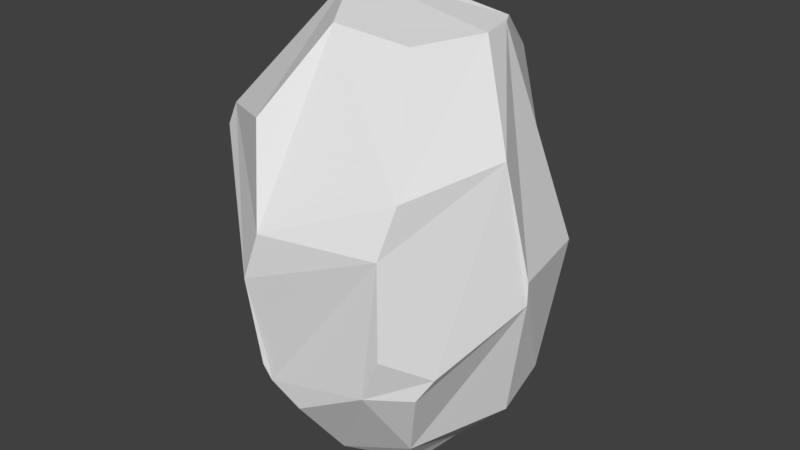 # Source: Rock3.blend  (saved by Blender 2.79.0; exported with 4.5.12 LTS)
import bpy
from mathutils import Matrix  # noqa: F401  (used for matrix-valued properties, if any)

bpy.ops.wm.read_factory_settings(use_empty=True)
scene = bpy.context.scene
scene.name = 'Scene'

# ---- collections
col_collection_1 = bpy.data.collections.new('Collection 1'); scene.collection.children.link(col_collection_1)

# ---- world
world_world = bpy.data.worlds.new('World'); scene.world = world_world
world_world.color = (0.05088, 0.05088, 0.05088)
world_world.use_sun_shadow = False
world_world.sun_shadow_jitter_overblur = 0.0
world_world.cycles.sampling_method = 'MANUAL'

# ---- meshes
me_sphere_001 = bpy.data.meshes.new('Sphere.001')
me_sphere_001.from_pydata([(0.08234, -0.02069, -6.627), (0.3144, 1.439, 6.223), (0.5127, 2.471, 5.867), (0.7267, 3.589, 5.429), (0.9521, 4.77, 4.866), (1.15, 5.783, 3.94), (1.239, 6.282, 2.683), (1.314, 6.668, 1.365), (1.253, 6.467, 0.01249), (1.194, 6.088, -1.288), (1.106, 5.55, -2.513), (0.9798, 5.016, -3.685), (0.8459, 4.341, -4.751), (0.6901, 3.522, -5.691), (0.5185, 2.613, -6.511), (0.284, 1.392, -6.838), (0.5942, 1.372, 6.269), (1.002, 2.355, 5.93), (1.439, 3.431, 5.518), (1.894, 4.568, 4.955), (2.223, 5.385, 3.917), (2.393, 5.819, 2.654), (2.483, 6.063, 1.333), (2.497, 6.088, -0.01601), (2.477, 5.965, -1.34), (2.28, 5.433, -2.568), (2.026, 4.823, -3.725), (1.739, 4.164, -4.792), (1.398, 3.355, -5.715), (1.021, 2.46, -6.509), (0.5663, 1.338, -6.815), (0.8588, 1.261, 6.348), (1.468, 2.167, 6.049), (2.131, 3.174, 5.688), (2.694, 4.049, 4.934), (3.063, 4.639, 3.825), (3.422, 5.157, 2.622), (3.523, 5.32, 1.305), (3.638, 5.474, -0.03254), (3.772, 5.65, -1.379), (3.472, 5.229, -2.659), (3.093, 4.64, -3.842), (2.649, 3.961, -4.907), (2.119, 3.158, -5.813), (1.507, 2.255, -6.55), (0.8324, 1.219, -6.777), (1.093, 1.088, 6.408), (1.89, 1.884, 6.177), (2.769, 2.769, 5.859), (3.35, 3.37, 4.897), (3.825, 3.859, 3.778), (4.286, 4.313, 2.59), (4.434, 4.459, 1.284), (4.652, 4.665, -0.04035), (4.652, 4.679, -1.365), (4.346, 4.371, -2.65), (3.939, 3.957, -3.858), (3.454, 3.454, -4.962), (2.786, 2.786, -5.896), (1.919, 1.919, -6.552), (1.066, 1.044, -6.747), (1.281, 0.859, 6.424), (2.236, 1.493, 6.272), (3.276, 2.189, 5.896), (3.874, 2.603, 4.866), (4.466, 2.999, 3.757), (4.989, 3.346, 2.569), (5.187, 3.477, 1.271), (5.508, 3.691, -0.04123), (5.334, 3.59, -1.358), (5.019, 3.377, -2.642), (4.642, 3.106, -3.864), (4.002, 2.672, -4.933), (3.234, 2.161, -5.865), (2.256, 1.508, -6.552), (1.258, 0.822, -6.725), (1.419, 0.5949, 6.433), (2.484, 1.027, 6.317), (3.64, 1.508, 5.896), (4.233, 1.764, 4.839), (4.805, 2.015, 3.716), (5.286, 2.223, 2.521), (5.584, 2.346, 1.251), (5.811, 2.45, -0.04555), (5.707, 2.401, -1.351), (5.5, 2.298, -2.64), (5.309, 2.2, -3.907), (4.497, 1.853, -4.95), (3.581, 1.481, -5.855), (2.507, 1.039, -6.552), (1.4, 0.5656, -6.712), (1.503, 0.3077, 6.454), (2.628, 0.5188, 6.325), (3.864, 0.7686, 5.896), (4.454, 0.8821, 4.828), (4.962, 0.9842, 3.685), (5.415, 1.075, 2.488), (5.747, 1.142, 1.235), (5.929, 1.183, -0.05132), (5.909, 1.181, -1.349), (5.736, 1.146, -2.631), (5.478, 1.092, -3.873), (4.918, 0.9783, -5.015), (3.864, 0.7686, -5.896), (2.662, 0.5294, -6.552), (1.486, 0.2855, -6.71), (1.531, 0.008905, 6.497), (2.675, -0.003412, 6.339), (3.94, -8.02e-07, 5.896), (4.618, -0.01567, 4.851), (5.157, -0.03953, 3.708), (5.665, -0.04671, 2.512), (6.039, -0.04192, 1.252), (6.273, -0.03302, -0.04651), (6.197, -0.02045, -1.353), (5.921, -0.009971, -2.633), (5.64, -0.00502, -3.881), (5.015, -8.548e-07, -5.015), (3.94, -1.013e-06, -5.896), (2.714, -7.492e-07, -6.552), (1.512, -0.005718, -6.719), (1.5, -0.2867, 6.542), (2.626, -0.5237, 6.378), (3.864, -0.7686, 5.896), (4.625, -0.9327, 4.881), (5.373, -1.08, 3.786), (5.917, -1.198, 2.579), (6.187, -1.254, 1.282), (6.48, -1.292, -0.03707), (6.305, -1.261, -1.362), (5.911, -1.183, -2.639), (5.58, -1.105, -3.886), (4.918, -0.9783, -5.015), (3.864, -0.7686, -5.896), (2.662, -0.5294, -6.552), (1.476, -0.2953, -6.737), (1.414, -0.5674, 6.574), (2.473, -1.026, 6.468), (3.64, -1.508, 5.896), (4.397, -1.834, 4.898), (5.102, -2.123, 3.801), (5.689, -2.375, 2.612), (5.914, -2.478, 1.303), (6.115, -2.547, -0.02896), (6.105, -2.529, -1.372), (5.67, -2.372, -2.649), (5.225, -2.172, -3.876), (4.633, -1.919, -5.015), (3.64, -1.508, -5.896), (2.507, -1.039, -6.552), (1.382, -0.5705, -6.764), (1.279, -0.8276, 6.583), (2.256, -1.508, 6.552), (3.276, -2.189, 5.896), (3.995, -2.672, 4.914), (4.639, -3.104, 3.819), (5.273, -3.525, 2.655), (5.449, -3.667, 1.33), (5.543, -3.731, -0.01912), (5.582, -3.74, -1.372), (5.309, -3.562, -2.686), (4.769, -3.198, -3.893), (4.169, -2.786, -5.015), (3.276, -2.189, -5.896), (2.256, -1.508, -6.552), (1.231, -0.8186, -6.801), (1.093, -1.053, 6.56), (1.917, -1.916, 6.539), (2.73, -2.715, 5.836), (3.396, -3.361, 4.895), (3.999, -3.983, 3.839), (4.556, -4.559, 2.686), (4.76, -4.784, 1.359), (4.797, -4.824, -0.009299), (4.873, -4.877, -1.38), (4.633, -4.633, -2.714), (4.169, -4.169, -3.94), (3.546, -3.546, -5.015), (2.786, -2.786, -5.896), (1.919, -1.919, -6.552), (1.033, -1.029, -6.841), (0.8624, -1.227, 6.519), (1.497, -2.229, 6.458), (2.089, -3.089, 5.765), (2.606, -3.816, 4.822), (3.12, -4.581, 3.804), (3.561, -5.281, 2.665), (3.86, -5.775, 1.382), (3.85, -5.741, -0.004968), (3.864, -5.783, -1.384), (3.64, -5.448, -2.714), (3.276, -4.903, -3.94), (2.786, -4.169, -5.015), (2.189, -3.276, -5.896), (1.508, -2.256, -6.552), (0.8027, -1.2, -6.868), (0.5982, -1.342, 6.476), (1.017, -2.42, 6.359), (1.412, -3.377, 5.73), (1.742, -4.136, 4.766), (2.062, -4.873, 3.72), (2.324, -5.477, 2.565), (2.499, -5.885, 1.308), (2.577, -6.084, -0.01755), (2.561, -6.084, -1.365), (2.451, -5.875, -2.687), (2.256, -5.448, -3.94), (1.919, -4.633, -5.015), (1.508, -3.64, -5.896), (1.039, -2.507, -6.552), (0.5512, -1.333, -6.872), (0.3171, -1.399, 6.447), (0.5104, -2.51, 6.305), (0.7062, -3.59, 5.729), (0.8653, -4.415, 4.769), (1.01, -5.145, 3.709), (1.123, -5.709, 2.544), (1.204, -6.088, 1.291), (1.243, -6.239, -0.02145), (1.245, -6.222, -1.352), (1.217, -6.103, -2.67), (1.15, -5.783, -3.94), (0.9782, -4.918, -5.014), (0.7686, -3.864, -5.896), (0.5294, -2.662, -6.552), (0.2819, -1.427, -6.852), (0.03436, -1.401, 6.43), (0.004994, -2.515, 6.297), (-0.01634, -3.681, 5.734), (-0.03998, -4.622, 4.827), (-0.04213, -5.453, 3.773), (-0.04818, -6.13, 2.614), (-0.04952, -6.522, 1.335), (-0.05209, -6.56, -0.00884), (-0.04005, -6.466, -1.354), (-0.01615, -6.322, -2.681), (-1.185e-06, -5.896, -3.94), (0.01903, -4.887, -4.945), (0.01037, -3.86, -5.84), (-1.698e-08, -2.713, -6.551), (-0.000335, -1.471, -6.815), (-0.2364, -1.349, 6.408), (-0.4733, -2.423, 6.251), (-0.7164, -3.586, 5.698), (-0.9654, -4.76, 4.936), (-1.141, -5.63, 3.883), (-1.278, -6.426, 2.714), (-1.357, -6.822, 1.384), (-1.383, -6.955, 7.592e-07), (-1.344, -6.696, -1.373), (-1.277, -6.421, -2.713), (-1.075, -5.604, -3.864), (-0.8359, -4.572, -4.823), (-0.6775, -3.631, -5.735), (-0.522, -2.636, -6.525), (-0.2807, -1.452, -6.767), (0.04947, 0.04226, 6.529), (-0.4858, -1.244, 6.376), (-0.9036, -2.228, 6.152), (-1.347, -3.3, 5.621), (-1.799, -4.391, 4.861), (-2.238, -5.41, 3.925), (-2.46, -5.946, 2.692), (-2.574, -6.237, 1.368), (-2.595, -6.296, 0.008163), (-2.449, -6.015, -1.318), (-2.178, -5.517, -2.556), (-1.871, -4.84, -3.679), (-1.572, -4.07, -4.698), (-1.288, -3.271, -5.628), (-0.9654, -2.373, -6.424), (-0.5306, -1.349, -6.684), (-0.7107, -1.097, 6.347), (-1.288, -1.961, 6.067), (-1.901, -2.892, 5.532), (-2.526, -3.834, 4.771), (-3.164, -4.754, 3.865), (-3.511, -5.253, 2.668), (-3.532, -5.349, 1.36), (-3.406, -5.247, 0.04854), (-3.195, -4.99, -1.229), (-2.922, -4.603, -2.445), (-2.604, -4.105, -3.579), (-2.236, -3.506, -4.614), (-1.833, -2.831, -5.546), (-1.36, -2.06, -6.352), (-0.7306, -1.177, -6.538), (-0.9113, -0.9173, 6.339), (-1.628, -1.639, 6.013), (-2.378, -2.402, 5.449), (-3.157, -3.187, 4.702), (-3.984, -3.997, 3.829), (-4.422, -4.417, 2.671), (-4.366, -4.397, 1.367), (-4.175, -4.254, 0.07668), (-3.904, -4.02, -1.175), (-3.541, -3.688, -2.355), (-3.136, -3.287, -3.462), (-2.695, -2.822, -4.482), (-2.228, -2.302, -5.419), (-1.605, -1.663, -6.097), (-0.8757, -0.9645, -6.38), (-1.087, -0.7114, 6.36), (-1.924, -1.273, 6.011), (-2.795, -1.863, 5.44), (-3.691, -2.468, 4.672), (-4.666, -3.12, 3.815), (-5.414, -3.617, 2.707), (-5.242, -3.496, 1.374), (-4.978, -3.322, 0.07672), (-4.622, -3.1, -1.162), (-4.142, -2.809, -2.314), (-3.616, -2.483, -3.384), (-3.057, -2.121, -4.358), (-2.456, -1.716, -5.209), (-1.746, -1.24, -5.846), (-0.9746, -0.73, -6.247), (-1.237, -0.4829, 6.412), (-2.183, -0.8748, 6.085), (-3.147, -1.278, 5.497), (-4.124, -1.688, 4.681), (-5.213, -2.153, 3.826), (-5.955, -2.467, 2.697), (-5.983, -2.489, 1.366), (-5.802, -2.397, 0.04176), (-5.42, -2.221, -1.216), (-4.767, -1.953, -2.344), (-4.091, -1.694, -3.383), (-3.393, -1.428, -4.308), (-2.656, -1.141, -5.092), (-1.86, -0.8203, -5.709), (-1.048, -0.4893, -6.164), (-1.356, -0.2353, 6.498), (-2.411, -0.4501, 6.251), (-3.414, -0.6403, 5.557), (-4.443, -0.8508, 4.722), (-5.609, -1.109, 3.864), (-6.346, -1.26, 2.701), (-6.385, -1.266, 1.366), (-6.357, -1.282, 0.02005), (-6.053, -1.207, -1.274), (-5.298, -1.034, -2.414), (-4.512, -0.8765, -3.455), (-3.691, -0.7201, -4.349), (-2.835, -0.5639, -5.079), (-1.962, -0.405, -5.67), (-1.106, -0.2475, -6.134), (-1.43, 0.03049, 6.596), (-2.583, 0.01516, 6.422), (-3.593, 0.03778, 5.646), (-4.621, 0.03258, 4.782), (-5.856, 0.002249, 3.924), (-6.552, -8.548e-07, 2.714), (-6.603, 0.01598, 1.373), (-6.421, -0.001869, 0.0284), (-6.32, -0.02333, -1.312), (-5.658, -0.002891, -2.498), (-4.779, 0.01427, -3.54), (-3.927, 0.02439, -4.471), (-2.992, 0.02507, -5.171), (-2.051, 0.01036, -5.722), (-1.147, -0.006086, -6.153), (-1.437, 0.3091, 6.661), (-2.636, 0.5259, 6.521), (-3.644, 0.7479, 5.742), (-4.603, 0.9414, 4.834), (-5.745, 1.144, 3.924), (-6.426, 1.278, 2.714), (-6.621, 1.33, 1.378), (-6.299, 1.259, 0.03527), (-6.115, 1.202, -1.301), (-5.624, 1.091, -2.533), (-4.874, 0.935, -3.651), (-4.098, 0.7974, -4.658), (-3.135, 0.6337, -5.387), (-2.109, 0.4287, -5.854), (-1.16, 0.2335, -6.211), (-1.367, 0.5903, 6.643), (-2.507, 1.039, 6.552), (-3.512, 1.469, 5.803), (-4.402, 1.846, 4.882), (-5.405, 2.241, 3.923), (-6.053, 2.507, 2.714), (-6.375, 2.643, 1.382), (-5.946, 2.467, 0.03932), (-5.727, 2.364, -1.297), (-5.243, 2.151, -2.523), (-4.547, 1.86, -3.643), (-3.862, 1.584, -4.685), (-3.124, 1.272, -5.599), (-2.074, 0.8415, -6.019), (-1.124, 0.4663, -6.286), (-1.236, 0.8562, 6.574), (-2.256, 1.508, 6.552), (-3.264, 2.182, 5.887), (-4.069, 2.731, 4.956), (-4.903, 3.276, 3.94), (-5.448, 3.64, 2.714), (-5.684, 3.799, 1.382), (-5.336, 3.564, 0.03884), (-5.15, 3.438, -1.299), (-4.646, 3.091, -2.508), (-4.07, 2.707, -3.645), (-3.447, 2.308, -4.679), (-2.729, 1.812, -5.546), (-1.859, 1.222, -6.077), (-1.024, 0.6846, -6.353), (-1.047, 1.084, 6.496), (-1.91, 1.912, 6.505), (-2.784, 2.784, 5.895), (-3.546, 3.546, 5.015), (-4.169, 4.169, 3.94), (-4.633, 4.633, 2.714), (-4.681, 4.671, 1.377), (-4.503, 4.501, 0.03349), (-4.402, 4.405, -1.308), (-3.907, 3.903, -2.496), (-3.456, 3.455, -3.651), (-2.924, 2.949, -4.681), (-2.282, 2.291, -5.516), (-1.561, 1.567, -6.076), (-0.8729, 0.8851, -6.415), (-0.8098, 1.26, 6.398), (-1.466, 2.205, 6.244), (-2.143, 3.206, 5.781), (-2.786, 4.169, 5.015), (-3.276, 4.903, 3.94), (-3.625, 5.424, 2.71), (-3.594, 5.374, 1.371), (-3.536, 5.301, 0.02594), (-3.448, 5.166, -1.3), (-3.06, 4.575, -2.491), (-2.732, 4.093, -3.662), (-2.307, 3.491, -4.689), (-1.799, 2.733, -5.531), (-1.23, 1.885, -6.114), (-0.6913, 1.066, -6.49), (-0.5429, 1.382, 6.311), (-0.9867, 2.4, 6.052), (-1.458, 3.527, 5.698), (-1.919, 4.633, 5.015), (-2.256, 5.446, 3.939), (-2.422, 5.851, 2.685), (-2.462, 5.978, 1.367), (-2.476, 5.99, 0.02), (-2.356, 5.665, -1.275), (-2.111, 5.067, -2.483), (-1.909, 4.585, -3.671), (-1.636, 3.984, -4.731), (-1.277, 3.151, -5.598), (-0.869, 2.184, -6.207), (-0.4848, 1.223, -6.595), (-0.2609, 1.45, 6.249), (-0.4908, 2.505, 5.936), (-0.7341, 3.671, 5.556), (-0.9777, 4.915, 5.012), (-1.147, 5.769, 3.936), (-1.222, 6.209, 2.68), (-1.282, 6.525, 1.37), (-1.311, 6.518, 0.0212), (-1.21, 5.972, -1.257), (-1.09, 5.383, -2.477), (-1.003, 4.904, -3.672), (-0.9186, 4.444, -4.811), (-0.6987, 3.53, -5.702), (-0.469, 2.467, -6.357), (-0.2532, 1.34, -6.719), (0.02722, 1.466, 6.217), (0.01241, 2.522, 5.869), (0.0002604, 3.666, 5.438), (-0.003714, 4.86, 4.862), (1.351e-06, 5.896, 3.94), (0.0003613, 6.54, 2.711), (-1.924e-05, 6.954, 1.383), (-0.03159, 6.676, 0.0238), (-0.02208, 6.096, -1.257), (-0.015, 5.537, -2.484), (-0.0363, 5.056, -3.674), (-0.04689, 4.495, -4.783), (-0.01971, 3.676, -5.74), (0.0008066, 2.675, -6.516), (0.004826, 1.395, -6.816), (0.4106, 1.939, 6.055), (0.6181, 3.021, 5.659), (0.8383, 4.173, 5.169), (1.064, 5.349, 4.476), (1.19, 6.021, 3.314), (1.297, 6.548, 2.039), (1.29, 6.621, 0.6815), (1.223, 6.296, -0.6455), (1.156, 5.819, -1.907), (1.046, 5.288, -3.108), (0.9141, 4.688, -4.23), (0.7708, 3.948, -5.238), (0.6049, 3.072, -6.114), (0.3974, 1.998, -6.746), (0.7919, 1.848, 6.11), (1.218, 2.883, 5.734), (1.666, 4.003, 5.276), (2.087, 5.038, 4.476), (2.288, 5.572, 3.283), (2.466, 6.005, 2.004), (2.49, 6.09, 0.6572), (2.498, 6.059, -0.6839), (2.391, 5.714, -1.962), (2.159, 5.139, -3.158), (1.886, 4.498, -4.27), (1.577, 3.787, -5.276), (1.211, 2.909, -6.124), (0.7838, 1.892, -6.753), (0.7689, 2.534, -6.5), (1.043, 3.441, -5.694), (1.911, 6.381, 1.348), (1.827, 6.07, 2.668), (0.4118, 1.316, -6.819), (1.881, 6.293, -0.001202), (0.439, 1.355, 6.259), (1.826, 6.022, -1.309), (0.7586, 2.42, 5.891), (1.686, 5.511, -2.538), (1.085, 3.522, 5.464), (1.5, 4.914, -3.694), (1.428, 4.702, 4.926), (1.289, 4.244, -4.758), (1.701, 5.61, 3.937), (1.154, 1.698, 6.206), (1.795, 2.659, 5.879), (2.464, 3.681, 5.401), (2.877, 4.349, 4.391), (3.243, 4.899, 3.231), (3.49, 5.268, 1.969), (3.571, 5.386, 0.6375), (3.72, 5.585, -0.705), (3.631, 5.458, -2.026), (3.316, 4.986, -3.277), (2.88, 4.316, -4.393), (2.394, 3.571, -5.379), (1.822, 2.719, -6.199), (1.139, 1.704, -6.751), (1.788, 3.313, 5.59), (1.238, 2.269, 5.984), (2.558, 4.739, -3.776), (2.883, 5.355, -2.611), (2.343, 4.381, 4.989), (2.197, 4.099, -4.854), (2.653, 5.017, 3.866), (1.756, 3.261, -5.755), (2.93, 5.518, 2.64), (1.267, 2.369, -6.535), (3.02, 5.709, 1.319), (0.6761, 1.231, -6.789), (3.087, 5.818, -0.02649), (0.7011, 1.27, 6.322), (3.157, 5.915, -1.374), (1.478, 1.473, 6.302), (2.321, 2.317, 6.035), (3.133, 3.136, 5.437), (3.579, 3.61, 4.344), (4.088, 4.113, 3.201), (4.363, 4.39, 1.94), (4.53, 4.549, 0.6233), (4.778, 4.789, -0.7095), (4.492, 4.523, -2.01), (4.152, 4.176, -3.265), (3.719, 3.728, -4.432), (3.154, 3.154, -5.452), (2.352, 2.352, -6.224), (1.452, 1.451, -6.74), (3.996, 4.905, 1.293), (3.868, 4.748, 2.603), (0.9166, 1.089, -6.757), (1.713, 2.088, -6.552), (4.162, 5.09, -0.03734), (0.9422, 1.136, 6.397), (4.287, 5.235, -1.376), (1.686, 2.039, 6.119), (3.926, 4.813, -2.652), (2.464, 3.0, 5.804), (3.567, 4.367, -3.869), (3.034, 3.718, 4.916), (3.078, 3.755, -4.947), (3.456, 4.257, 3.797), (2.477, 3.016, -5.88), (1.742, 1.165, 6.359), (2.754, 1.839, 6.166), (3.6, 2.412, 5.403), (4.164, 2.798, 4.318), (4.788, 3.211, 3.186), (5.076, 3.405, 1.922), (5.33, 3.571, 0.6161), (5.487, 3.686, -0.7044), (5.198, 3.497, -2.008), (4.835, 3.246, -3.261), (4.339, 2.898, -4.414), (3.629, 2.425, -5.416), (2.766, 1.848, -6.224), (1.713, 1.142, -6.722), (4.295, 3.536, -3.857), (4.704, 3.887, -2.646), (3.629, 2.996, 4.881), (3.029, 2.486, 5.891), (3.744, 3.074, -4.946), (4.163, 3.44, 3.765), (3.028, 2.485, -5.892), (4.663, 3.845, 2.579), (2.088, 1.713, -6.552), (4.832, 3.983, 1.276), (1.121, 0.897, -6.732), (5.102, 4.199, -0.04134), (1.145, 0.9394, 6.425), (5.023, 4.149, -1.36), (2.071, 1.697, 6.223), (1.932, 0.8027, 6.38), (3.067, 1.27, 6.211), (3.958, 1.642, 5.384), (4.518, 1.889, 4.284), (5.076, 2.134, 3.131), (5.443, 2.287, 1.891), (5.714, 2.404, 0.605), (5.787, 2.439, -0.699), (5.606, 2.352, -1.998), (5.413, 2.25, -3.279), (4.919, 2.03, -4.444), (4.042, 1.668, -5.416), (3.074, 1.273, -6.224), (1.908, 0.7876, -6.707), (1.282, 0.6669, -6.715), (2.382, 1.273, -6.552), (5.857, 3.142, -0.04076), (5.494, 2.944, 1.267), (1.301, 0.7014, 6.434), (5.608, 3.019, -1.357), (2.37, 1.266, 6.306), (5.301, 2.853, -2.643), (3.458, 1.848, 5.896), (4.969, 2.656, -3.878), (4.088, 2.194, 4.856), (4.245, 2.262, -4.93), (4.718, 2.532, 3.749), (3.405, 1.819, -5.847), (5.264, 2.822, 2.561), (2.046, 0.4086, 6.4), (3.238, 0.6434, 6.176), (4.19, 0.8311, 5.379), (4.709, 0.933, 4.263), (5.201, 1.033, 3.094), (5.598, 1.112, 1.867), (5.861, 1.167, 0.5946), (5.942, 1.187, -0.6999), (5.848, 1.168, -1.995), (5.611, 1.121, -3.257), (5.311, 1.056, -4.471), (4.39, 0.8732, -5.455), (3.263, 0.649, -6.224), (2.026, 0.401, -6.704), (4.351, 1.325, 4.829), (3.752, 1.138, 5.896), (4.743, 1.436, -4.992), (5.415, 1.647, -3.89), (4.88, 1.498, 3.694), (3.741, 1.134, -5.884), (5.334, 1.643, 2.497), (2.584, 0.784, -6.552), (5.652, 1.741, 1.239), (1.392, 0.4087, -6.708), (5.838, 1.804, -0.0497), (1.408, 0.436, 6.447), (5.798, 1.786, -1.349), (2.566, 0.7755, 6.32), (5.644, 1.727, -2.638), (2.083, -0.0012, 6.452), (3.296, -0.0007404, 6.175), (4.33, -0.0008475, 5.4), (4.884, -0.02994, 4.285), (5.423, -0.04514, 3.118), (5.873, -0.04512, 1.889), (6.177, -0.03793, 0.6055), (6.28, -0.02638, -0.7017), (6.083, -0.01205, -1.999), (5.775, -0.007346, -3.261), (5.454, -1.44e-05, -4.477), (4.477, -9.341e-07, -5.456), (3.327, -8.812e-07, -6.224), (2.062, -0.001005, -6.715), (6.072, 0.5729, -0.05025), (5.876, 0.549, 1.239), (1.462, 0.154, 6.478), (1.445, 0.1337, -6.711), (6.042, 0.5796, -1.35), (2.661, 0.258, 6.331), (5.83, 0.5677, -2.629), (3.902, 0.3843, 5.896), (5.551, 0.5433, -3.871), (4.541, 0.4349, 4.835), (4.966, 0.4891, -5.015), (5.055, 0.4729, 3.69), (3.902, 0.3843, -5.896), (5.526, 0.5138, 2.493), (2.688, 0.2647, -6.552), (2.042, -0.4072, 6.518), (3.249, -0.6465, 6.213), (4.254, -0.85, 5.403), (5.009, -1.013, 4.345), (5.699, -1.146, 3.2), (6.076, -1.231, 1.936), (6.325, -1.274, 0.6244), (6.463, -1.28, -0.706), (6.105, -1.225, -2.004), (5.739, -1.141, -3.266), (5.341, -1.062, -4.476), (4.391, -0.8735, -5.456), (3.263, -0.649, -6.224), (2.016, -0.4013, -6.733), (4.966, -0.4891, -5.015), (5.732, -0.5581, -3.905), (5.265, -0.5563, 3.74), (4.667, -0.4721, 4.872), (3.902, -0.3843, -5.896), (5.835, -0.6112, 2.546), (2.688, -0.2647, -6.552), (6.222, -0.6354, 1.272), (1.441, -0.1458, -6.725), (6.541, -0.6453, -0.04038), (1.461, -0.1327, 6.524), (6.349, -0.6289, -1.36), (2.661, -0.2644, 6.355), (5.984, -0.5894, -2.641), (3.902, -0.3843, 5.896), (1.92, -0.7921, 6.579), (3.074, -1.273, 6.224), (4.022, -1.672, 5.409), (4.761, -1.987, 4.362), (5.462, -2.267, 3.23), (5.825, -2.436, 1.963), (6.002, -2.511, 0.6381), (6.13, -2.544, -0.7005), (5.914, -2.467, -2.021), (5.439, -2.27, -3.267), (5.024, -2.081, -4.474), (4.136, -1.713, -5.456), (3.074, -1.273, -6.224), (1.894, -0.7847, -6.748), (1.378, -0.4177, -6.746), (6.235, -1.897, -1.368), (6.326, -1.927, -0.03332), (2.558, -0.7769, 6.412), (1.404, -0.4095, 6.559), (5.805, -1.777, -2.641), (3.752, -1.138, 5.896), (5.407, -1.641, -3.876), (4.532, -1.388, 4.889), (4.776, -1.449, -5.015), (5.263, -1.608, 3.794), (3.752, -1.138, -5.896), (5.824, -1.789, 2.593), (2.584, -0.784, -6.552), (6.075, -1.869, 1.292), (1.741, -1.153, 6.6), (2.766, -1.848, 6.224), (3.647, -2.438, 5.422), (4.321, -2.891, 4.376), (4.955, -3.314, 3.246), (5.363, -3.605, 1.997), (5.49, -3.701, 0.6562), (5.606, -3.76, -0.6953), (5.529, -3.698, -2.045), (5.025, -3.376, -3.294), (4.526, -3.024, -4.475), (3.723, -2.487, -5.456), (2.766, -1.848, -6.224), (1.703, -1.138, -6.753), (3.458, -1.848, -5.896), (4.401, -2.352, -5.015), (5.513, -2.957, 2.635), (4.893, -2.623, 3.81), (2.382, -1.273, -6.552), (5.71, -3.08, 1.316), (1.261, -0.67, -6.776), (5.854, -3.149, -0.02422), (1.298, -0.6695, 6.581), (5.864, -3.14, -1.371), (2.375, -1.27, 6.534), (5.511, -2.968, -2.665), (3.458, -1.848, 5.896), (5.01, -2.689, -3.881), (4.217, -2.263, 4.906), (1.487, -1.467, 6.561), (2.351, -2.351, 6.224), (3.089, -3.06, 5.395), (3.695, -3.665, 4.374), (4.287, -4.287, 3.279), (4.697, -4.709, 2.034), (4.807, -4.833, 0.6767), (4.82, -4.84, -0.6942), (4.776, -4.776, -2.049), (4.401, -4.401, -3.327), (3.858, -3.858, -4.477), (3.166, -3.166, -5.456), (2.352, -2.352, -6.224), (1.449, -1.449, -6.754), (2.088, -1.713, 6.55), (1.144, -0.9035, 6.572), (5.035, -4.132, -2.712), (5.267, -4.331, -1.374), (3.024, -2.48, 5.885), (4.489, -3.689, -3.913), (3.723, -3.044, 4.913), (3.858, -3.166, -5.015), (4.339, -3.558, 3.829), (3.031, -2.487, -5.896), (4.93, -4.048, 2.667), (2.088, -1.713, -6.552), (5.121, -4.231, 1.343), (1.093, -0.8915, -6.812), (5.192, -4.292, -0.01406), (1.167, -1.708, 6.496), (1.837, -2.745, 6.213), (2.346, -3.446, 5.301), (2.866, -4.196, 4.324), (3.358, -4.957, 3.255), (3.728, -5.561, 2.038), (3.859, -5.761, 0.6863), (3.882, -5.803, -0.6924), (3.752, -5.615, -2.049), (3.458, -5.175, -3.327), (3.031, -4.536, -4.477), (2.487, -3.723, -5.456), (1.848, -2.766, -6.224), (1.138, -1.703, -6.754), (4.136, -5.039, 2.714), (3.613, -4.36, 3.848), (1.713, -2.088, -6.552), (2.487, -3.031, -5.896), (4.351, -5.31, 1.375), (0.8876, -1.076, -6.845), (4.356, -5.317, -0.005671), (0.9433, -1.096, 6.541), (4.389, -5.348, -1.383), (1.711, -2.081, 6.505), (4.136, -5.04, -2.714), (2.412, -2.91, 5.794), (3.723, -4.536, -3.94), (3.02, -3.618, 4.863), (3.166, -3.858, -5.015), (0.8004, -1.861, 6.428), (1.241, -2.986, 6.175), (1.577, -3.756, 5.256), (1.906, -4.513, 4.255), (2.202, -5.196, 3.157), (2.423, -5.706, 1.948), (2.55, -6.01, 0.6506), (2.58, -6.107, -0.6912), (2.514, -5.997, -2.03), (2.377, -5.737, -3.326), (2.088, -5.04, -4.477), (1.713, -4.136, -5.456), (1.273, -3.074, -6.224), (0.784, -1.893, -6.754), (3.074, -5.75, -2.714), (3.248, -6.061, -1.38), (1.754, -3.243, 5.743), (1.261, -2.337, 6.405), (2.766, -5.175, -3.94), (2.175, -3.981, 4.786), (2.352, -4.401, -5.015), (2.587, -4.726, 3.751), (1.848, -3.458, -5.896), (2.935, -5.376, 2.604), (1.273, -2.382, -6.552), (3.17, -5.83, 1.337), (0.6555, -1.224, -6.86), (3.262, -6.029, -0.01004), (0.7048, -1.236, 6.5), (0.4115, -1.935, 6.386), (0.6135, -3.095, 6.12), (0.7843, -4.004, 5.26), (0.9494, -4.829, 4.26), (1.069, -5.443, 3.137), (1.169, -5.927, 1.927), (1.229, -6.189, 0.6395), (1.249, -6.248, -0.6867), (1.233, -6.17, -2.014), (1.198, -6.023, -3.318), (1.064, -5.351, -4.477), (0.8733, -4.39, -5.455), (0.649, -3.263, -6.224), (0.3997, -2.009, -6.754), (0.784, -2.584, -6.552), (1.138, -3.752, -5.896), (1.843, -5.962, 1.292), (1.717, -5.572, 2.543), (0.404, -1.333, -6.851), (1.902, -6.14, -0.02202), (0.442, -1.317, 6.465), (1.895, -6.134, -1.356), (0.7646, -2.474, 6.325), (1.832, -5.989, -2.674), (1.061, -3.491, 5.724), (1.703, -5.615, -3.94), (1.308, -4.289, 4.763), (1.449, -4.776, -5.015), (1.536, -5.007, 3.705), (0.02182, -1.939, 6.37), (-0.007617, -3.121, 6.086), (-0.03008, -4.186, 5.313), (-0.04281, -5.04, 4.31), (-0.04742, -5.805, 3.205), (-0.04782, -6.371, 1.987), (-0.05216, -6.562, 0.6653), (-0.04754, -6.522, -0.6828), (-0.02966, -6.399, -2.021), (-0.0002812, -6.218, -3.326), (0.003109, -5.431, -4.47), (0.02082, -4.363, -5.399), (0.0002003, -3.323, -6.223), (-6.202e-07, -2.049, -6.754), (0.3457, -3.659, 5.737), (0.2561, -2.523, 6.299), (0.5752, -5.84, -3.94), (0.6029, -6.22, -2.673), (0.4152, -4.521, 4.789), (0.4895, -4.943, -4.997), (0.4847, -5.29, 3.73), (0.3841, -3.891, -5.883), (0.5362, -5.892, 2.566), (0.2647, -2.688, -6.552), (0.5752, -6.27, 1.305), (0.1382, -1.398, -6.824), (0.5943, -6.38, -0.01655), (0.1705, -1.346, 6.444), (0.6016, -6.336, -1.351), (-0.3491, -1.866, 6.337), (-0.6021, -3.026, 6.048), (-0.8365, -4.155, 5.323), (-1.06, -5.199, 4.424), (-1.212, -6.077, 3.321), (-1.318, -6.624, 2.049), (-1.37, -6.889, 0.6918), (-1.365, -6.805, -0.6892), (-1.315, -6.602, -2.048), (-1.211, -6.095, -3.325), (-0.9425, -5.074, -4.35), (-0.7497, -4.094, -5.285), (-0.613, -3.169, -6.164), (-0.3992, -2.007, -6.753), (-0.68, -6.858, 1.38), (-0.6399, -6.426, 2.693), (-0.1328, -1.41, -6.784), (-0.2644, -2.685, -6.546), (-0.7036, -6.774, -0.001531), (-0.09608, -1.322, 6.427), (-0.6861, -6.599, -1.362), (-0.2393, -2.481, 6.285), (-0.6402, -6.427, -2.702), (-0.3734, -3.661, 5.724), (-0.5736, -5.834, -3.937), (-0.5017, -4.715, 4.883), (-0.4246, -4.76, -4.888), (-0.5865, -5.557, 3.822), (-0.3438, -3.766, -5.79), (-0.3347, -0.886, 6.435), (-0.6872, -1.719, 6.28), (-1.126, -2.765, 5.934), (-1.566, -3.833, 5.247), (-2.043, -4.955, 4.445), (-2.373, -5.731, 3.324), (-2.525, -6.11, 2.036), (-2.599, -6.3, 0.6887), (-2.552, -6.2, -0.6652), (-2.313, -5.78, -1.947), (-2.027, -5.198, -3.133), (-1.719, -4.46, -4.2), (-1.43, -3.676, -5.175), (-1.135, -2.837, -6.045), (-0.7623, -1.854, -6.709), (-1.484, -5.22, -3.76), (-1.773, -5.994, -2.64), (-1.397, -4.617, 4.91), (-1.04, -3.461, 5.66), (-1.215, -4.333, -4.756), (-1.703, -5.614, 3.939), (-0.9912, -3.463, -5.679), (-1.892, -6.236, 2.713), (-0.7534, -2.518, -6.476), (-2.003, -6.607, 1.381), (-0.3896, -1.352, -6.726), (-2.023, -6.687, 0.002556), (-0.3462, -1.246, 6.401), (-1.924, -6.395, -1.348), (-0.6939, -2.334, 6.203), (-0.9911, -1.515, 6.233), (-1.591, -2.423, 5.822), (-2.207, -3.356, 5.164), (-2.858, -4.319, 4.354), (-3.393, -5.081, 3.298), (-3.546, -5.329, 2.017), (-3.481, -5.319, 0.7022), (-3.311, -5.137, -0.5966), (-3.064, -4.811, -1.846), (-2.769, -4.368, -3.023), (-2.425, -3.815, -4.109), (-2.043, -3.182, -5.095), (-1.603, -2.455, -5.964), (-1.041, -1.605, -6.49), (-0.6052, -1.215, -6.615), (-1.166, -2.217, -6.384), (-3.012, -5.767, 0.03002), (-3.129, -5.861, 1.361), (-0.574, -1.125, 6.371), (-2.819, -5.488, -1.266), (-1.101, -2.101, 6.107), (-2.556, -5.052, -2.491), (-1.635, -3.109, 5.58), (-2.246, -4.471, -3.621), (-2.175, -4.127, 4.815), (-1.916, -3.797, -4.653), (-2.706, -5.083, 3.887), (-1.571, -3.061, -5.585), (-3.007, -5.628, 2.681), (-1.262, -1.268, 6.216), (-1.998, -2.016, 5.746), (-2.764, -2.792, 5.103), (-3.573, -3.598, 4.291), (-4.368, -4.368, 3.313), (-4.413, -4.422, 2.019), (-4.281, -4.337, 0.7189), (-4.052, -4.15, -0.5568), (-3.73, -3.864, -1.774), (-3.343, -3.496, -2.919), (-2.92, -3.062, -3.983), (-2.466, -2.57, -4.962), (-1.962, -2.009, -5.836), (-1.231, -1.306, -6.259), (-2.488, -3.172, -4.555), (-2.888, -3.7, -3.522), (-3.587, -4.388, 3.845), (-2.853, -3.519, 4.732), (-2.066, -2.584, -5.506), (-3.962, -4.829, 2.663), (-1.511, -1.873, -6.264), (-3.943, -4.863, 1.362), (-0.7722, -1.031, -6.467), (-3.788, -4.741, 0.06539), (-0.7783, -0.9672, 6.353), (-3.553, -4.499, -1.198), (-1.462, -1.805, 6.036), (-3.244, -4.145, -2.399), (-2.147, -2.654, 5.483), (-1.501, -0.9878, 6.241), (-2.355, -1.565, 5.741), (-3.238, -2.163, 5.08), (-4.169, -2.789, 4.253), (-5.15, -3.441, 3.317), (-5.342, -3.562, 2.036), (-5.113, -3.41, 0.721), (-4.824, -3.223, -0.5547), (-4.392, -2.96, -1.748), (-3.883, -2.65, -2.859), (-3.341, -2.307, -3.884), (-2.763, -1.925, -4.801), (-2.126, -1.492, -5.57), (-1.353, -0.9805, -6.066), (-0.9591, -0.7818, 6.358), (-0.8875, -0.8151, -6.324), (-4.256, -3.553, -1.161), (-4.572, -3.783, 0.08087), (-1.78, -1.46, 6.004), (-3.838, -3.243, -2.326), (-2.594, -2.138, 5.434), (-3.377, -2.881, -3.414), (-3.436, -2.836, 4.682), (-2.881, -2.47, -4.413), (-4.34, -3.57, 3.819), (-2.348, -2.008, -5.306), (-4.895, -4.007, 2.685), (-1.679, -1.45, -5.958), (-4.798, -3.942, 1.372), (-1.705, -0.6772, 6.306), (-2.666, -1.076, 5.822), (-3.624, -1.477, 5.094), (-4.652, -1.913, 4.258), (-5.744, -2.379, 3.325), (-6.014, -2.499, 2.034), (-5.91, -2.455, 0.6995), (-5.665, -2.33, -0.6038), (-5.102, -2.087, -1.791), (-4.43, -1.823, -2.875), (-3.746, -1.563, -3.862), (-3.03, -1.288, -4.719), (-2.269, -0.9861, -5.425), (-1.447, -0.6523, -5.954), (-4.953, -2.645, 3.817), (-3.921, -2.085, 4.672), (-2.558, -1.428, -5.137), (-3.228, -1.775, -4.322), (-5.712, -3.054, 2.703), (-1.803, -1.029, -5.765), (-5.676, -3.04, 1.37), (-0.9695, -0.5865, -6.22), (-5.391, -2.863, 0.06349), (-1.116, -0.5731, 6.393), (-5.008, -2.656, -1.179), (-2.056, -1.077, 6.038), (-4.453, -2.381, -2.319), (-2.98, -1.577, 5.466), (-3.855, -2.088, -3.373), (-1.874, -0.3415, 6.424), (-2.933, -0.5498, 5.962), (-3.914, -0.7403, 5.143), (-5.007, -0.9732, 4.296), (-6.105, -1.214, 3.327), (-6.389, -1.263, 2.036), (-6.369, -1.273, 0.6936), (-6.351, -1.289, -0.6537), (-5.689, -1.118, -1.86), (-4.905, -0.9541, -2.947), (-4.11, -0.7988, -3.927), (-3.266, -0.642, -4.732), (-2.4, -0.4848, -5.391), (-1.526, -0.3251, -5.919), (-5.822, -1.763, -1.26), (-6.144, -1.876, 0.02497), (-2.299, -0.6653, 6.158), (-1.245, -0.3443, 6.46), (-5.071, -1.516, -2.384), (-3.29, -0.9647, 5.524), (-4.317, -1.294, -3.413), (-4.299, -1.276, 4.698), (-3.549, -1.078, -4.318), (-5.424, -1.639, 3.842), (-2.75, -0.8539, -5.074), (-6.143, -1.862, 2.695), (-1.911, -0.612, -5.679), (-6.231, -1.897, 1.364), (-1.032, -0.3548, -6.166), (-1.987, 0.02102, 6.57), (-3.125, 0.0295, 6.071), (-4.088, 0.03855, 5.215), (-5.204, 0.02038, 4.351), (-6.224, -2.208e-07, 3.327), (-6.684, 0.005181, 2.047), (-6.505, 0.01076, 0.7003), (-6.362, -0.01461, -0.6425), (-6.127, -0.01537, -1.948), (-5.208, 0.0068, -3.028), (-4.361, 0.01945, -4.029), (-3.462, 0.02737, -4.842), (-2.521, 0.01868, -5.463), (-1.588, 0.001713, -5.952), (-2.914, -0.2707, -5.11), (-3.812, -0.3507, -4.396), (-6.484, -0.6384, 2.713), (-5.741, -0.5584, 3.889), (-2.007, -0.1975, -5.686), (-6.51, -0.6288, 1.37), (-1.08, -0.1227, -6.161), (-6.41, -0.6406, 0.02426), (-1.339, -0.09781, 6.55), (-6.245, -0.6309, -1.299), (-2.507, -0.2253, 6.356), (-5.48, -0.522, -2.446), (-3.516, -0.3058, 5.598), (-4.652, -0.4336, -3.488), (-4.552, -0.4139, 4.751), (-2.005, 0.4038, 6.707), (-3.228, 0.6468, 6.203), (-4.102, 0.8452, 5.286), (-5.148, 1.039, 4.38), (-6.105, 1.214, 3.327), (-6.624, 1.318, 2.049), (-6.447, 1.298, 0.706), (-6.19, 1.226, -0.6339), (-6.05, 1.184, -1.965), (-5.24, 1.011, -3.097), (-4.507, 0.8639, -4.182), (-3.643, 0.7251, -5.067), (-2.617, 0.5317, -5.641), (-1.619, 0.3281, -6.043), (-2.627, 0.2666, 6.474), (-1.379, 0.164, 6.631), (-5.739, 0.5336, -2.538), (-6.242, 0.5957, -1.306), (-3.639, 0.3897, 5.696), (-4.886, 0.4658, -3.61), (-4.637, 0.4858, 4.81), (-4.03, 0.4057, -4.562), (-5.822, 0.5744, 3.93), (-3.067, 0.3254, -5.264), (-6.489, 0.6391, 2.714), (-2.085, 0.2191, -5.779), (-6.637, 0.6698, 1.376), (-1.107, 0.1084, -6.199), (-6.386, 0.6326, 0.03212), (-1.903, 0.7936, 6.691), (-3.074, 1.273, 6.224), (-3.944, 1.656, 5.347), (-4.889, 2.04, 4.408), (-5.75, 2.382, 3.327), (-6.24, 2.584, 2.049), (-6.131, 2.547, 0.7099), (-5.814, 2.406, -0.6297), (-5.642, 2.323, -1.955), (-4.889, 2.002, -3.09), (-4.2, 1.72, -4.172), (-3.537, 1.453, -5.185), (-2.592, 1.049, -5.839), (-1.579, 0.6468, -6.157), (-6.24, 1.893, 2.714), (-5.572, 1.693, 3.915), (-2.108, 0.6369, -5.939), (-3.181, 0.9534, -5.521), (-6.538, 1.99, 1.381), (-1.098, 0.3358, -6.264), (-6.154, 1.873, 0.03775), (-1.348, 0.4337, 6.653), (-5.944, 1.792, -1.298), (-2.583, 0.7835, 6.548), (-5.46, 1.632, -2.528), (-3.595, 1.108, 5.774), (-4.728, 1.405, -3.645), (-4.521, 1.395, 4.856), (-4.029, 1.197, -4.694), (-1.723, 1.165, 6.589), (-2.766, 1.848, 6.224), (-3.657, 2.454, 5.426), (-4.496, 3.009, 4.463), (-5.175, 3.458, 3.327), (-5.615, 3.752, 2.049), (-5.49, 3.667, 0.7099), (-5.224, 3.49, -0.631), (-4.958, 3.305, -1.927), (-4.352, 2.893, -3.082), (-3.757, 2.508, -4.172), (-3.135, 2.099, -5.162), (-2.287, 1.51, -5.827), (-1.435, 0.9438, -6.243), (-4.97, 2.639, -2.516), (-5.462, 2.913, -1.297), (-3.401, 1.826, 5.842), (-2.382, 1.273, 6.552), (-4.328, 2.295, -3.644), (-4.249, 2.291, 4.915), (-3.668, 1.954, -4.68), (-5.167, 2.763, 3.935), (-2.934, 1.55, -5.571), (-5.75, 3.074, 2.714), (-1.984, 1.036, -6.065), (-6.058, 3.239, 1.382), (-1.032, 0.5527, -6.333), (-5.672, 3.033, 0.03973), (-1.251, 0.6977, 6.606), (-1.461, 1.48, 6.493), (-2.348, 2.348, 6.219), (-3.166, 3.166, 5.456), (-3.858, 3.858, 4.477), (-4.401, 4.401, 3.327), (-4.766, 4.766, 2.049), (-4.585, 4.577, 0.7053), (-4.443, 4.446, -0.6379), (-4.151, 4.15, -1.907), (-3.675, 3.67, -3.077), (-3.196, 3.213, -4.181), (-2.623, 2.638, -5.128), (-1.917, 1.925, -5.809), (-1.215, 1.218, -6.307), (-1.714, 1.398, -6.074), (-2.51, 2.057, -5.526), (-5.191, 4.255, 1.38), (-5.04, 4.136, 2.714), (-0.9097, 0.7539, -6.394), (-4.941, 4.052, 0.03665), (-1.097, 0.9359, 6.536), (-4.796, 3.936, -1.303), (-2.087, 1.713, 6.544), (-4.289, 3.511, -2.501), (-3.031, 2.487, 5.896), (-3.778, 3.094, -3.647), (-3.847, 3.158, 5.004), (-3.199, 2.642, -4.681), (-4.536, 3.723, 3.94), (-1.128, 1.716, 6.334), (-1.807, 2.706, 6.064), (-2.484, 3.717, 5.452), (-3.031, 4.536, 4.477), (-3.458, 5.175, 3.327), (-3.623, 5.415, 2.042), (-3.561, 5.333, 0.6992), (-3.522, 5.281, -0.6478), (-3.245, 4.854, -1.897), (-2.888, 4.319, -3.078), (-2.534, 3.822, -4.2), (-2.062, 3.126, -5.133), (-1.512, 2.309, -5.839), (-0.9566, 1.466, -6.365), (-3.107, 3.789, -3.656), (-3.499, 4.261, -2.494), (-3.166, 3.858, 5.015), (-2.471, 3.01, 5.854), (-2.623, 3.228, -4.682), (-3.723, 4.536, 3.94), (-2.045, 2.516, -5.516), (-4.136, 5.04, 2.714), (-1.398, 1.728, -6.089), (-4.147, 5.043, 1.375), (-0.7493, 0.9369, -6.459), (-4.032, 4.916, 0.02979), (-0.892, 1.13, 6.452), (-3.959, 4.829, -1.309), (-1.696, 2.074, 6.388), (-0.7587, 1.874, 6.193), (-1.22, 2.951, 5.89), (-1.699, 4.104, 5.421), (-2.088, 5.04, 4.477), (-2.361, 5.702, 3.322), (-2.45, 5.938, 2.032), (-2.465, 5.984, 0.6946), (-2.477, 5.971, -0.6543), (-2.23, 5.356, -1.882), (-2.003, 4.809, -3.078), (-1.802, 4.347, -4.239), (-1.46, 3.58, -5.183), (-1.073, 2.676, -5.929), (-0.672, 1.692, -6.451), (-0.5633, 1.099, -6.544), (-1.053, 2.035, -6.154), (-3.017, 5.659, 0.02243), (-3.032, 5.683, 1.368), (-0.6487, 1.274, 6.361), (-2.906, 5.432, -1.286), (-1.228, 2.312, 6.135), (-2.596, 4.843, -2.487), (-1.804, 3.377, 5.731), (-2.333, 4.359, -3.667), (-2.352, 4.401, 5.015), (-1.977, 3.741, -4.704), (-2.766, 5.175, 3.94), (-1.543, 2.945, -5.557), (-3.029, 5.664, 2.698), (-0.3728, 1.96, 6.102), (-0.6114, 3.075, 5.754), (-0.8585, 4.297, 5.332), (-1.064, 5.351, 4.477), (-1.19, 6.009, 3.316), (-1.251, 6.383, 2.031), (-1.3, 6.557, 0.6967), (-1.275, 6.294, -0.6325), (-1.147, 5.667, -1.872), (-1.041, 5.128, -3.077), (-0.9748, 4.71, -4.262), (-0.8054, 3.994, -5.271), (-0.5922, 3.04, -6.088), (-0.3563, 1.886, -6.579), (-1.449, 4.776, 5.015), (-1.1, 3.626, 5.64), (-1.283, 4.217, -4.767), (-1.465, 4.767, -3.672), (-1.701, 5.608, 3.936), (-0.9966, 3.349, -5.647), (-1.819, 6.024, 2.678), (-0.6743, 2.326, -6.274), (-1.879, 6.255, 1.367), (-0.3536, 1.233, -6.654), (-1.909, 6.283, 0.01931), (-0.3846, 1.366, 6.291), (-1.791, 5.849, -1.265), (-0.7399, 2.463, 5.989), (-1.608, 5.247, -2.479), (0.01976, 1.978, 6.053), (0.005748, 3.085, 5.665), (-0.003339, 4.261, 5.176), (-8.48e-05, 5.45, 4.474), (1.782e-05, 6.223, 3.327), (0.0001478, 6.751, 2.049), (-0.01204, 6.889, 0.6962), (-0.0313, 6.396, -0.6258), (-0.01559, 5.809, -1.876), (-0.02217, 5.287, -3.084), (-0.05283, 4.826, -4.25), (-0.03134, 4.123, -5.286), (-0.007471, 3.22, -6.169), (0.003636, 2.007, -6.706), (-0.6797, 6.644, 0.02414), (-0.6637, 6.793, 1.378), (-0.1104, 1.406, 6.245), (-0.119, 1.317, -6.766), (-0.6191, 6.051, -1.253), (-0.2392, 2.521, 5.895), (-0.558, 5.478, -2.478), (-0.3663, 3.679, 5.484), (-0.5263, 4.999, -3.671), (-0.4862, 4.886, 4.921), (-0.5003, 4.537, -4.812), (-0.5751, 5.839, 3.939), (-0.3747, 3.663, -5.744), (-0.6185, 6.387, 2.691), (-0.2458, 2.591, -6.446), (0.0331, 1.078, 6.329), (0.02729, 0.9963, -6.756), (0.2413, 1.059, 6.336), (0.2267, 0.9953, -6.778), (0.1403, 1.341, -6.822), (0.2615, 2.666, -6.53), (0.6154, 6.624, 0.0195), (0.6783, 6.888, 1.383), (0.1663, 1.401, 6.233), (0.5812, 6.11, -1.269), (0.2633, 2.502, 5.86), (0.5393, 5.562, -2.496), (0.3648, 3.636, 5.42), (0.4652, 5.077, -3.682), (0.4749, 4.819, 4.847), (0.4029, 4.442, -4.767), (0.5752, 5.84, 3.94), (0.3365, 3.602, -5.708), (0.6354, 6.468, 2.707), (0.444, 1.01, 6.373), (0.4279, 0.9537, -6.768), (0.6344, 0.9259, 6.429), (0.618, 0.8685, -6.746), (0.8007, 0.7958, 6.458), (0.786, 0.7431, -6.724), (0.9354, 0.6297, 6.463), (0.924, 0.5844, -6.708), (1.035, 0.4396, 6.47), (1.026, 0.4003, -6.699), (1.095, 0.233, 6.487), (1.088, 0.1993, -6.697), (1.115, 0.01814, 6.517), (1.106, -0.009779, -6.704), (1.094, -0.1948, 6.547), (1.081, -0.2176, -6.717), (1.032, -0.3972, 6.566), (1.013, -0.4151, -6.737), (0.9338, -0.5834, 6.571), (0.9051, -0.5937, -6.762), (0.7999, -0.7441, 6.557), (0.7645, -0.7468, -6.788), (0.6344, -0.8693, 6.532), (0.5994, -0.8721, -6.805), (0.4458, -0.9531, 6.504), (0.4173, -0.9688, -6.807), (0.2446, -0.9952, 6.484), (0.2225, -1.035, -6.792), (0.04174, -0.9973, 6.469), (0.02079, -1.063, -6.765), (-0.1535, -0.96, 6.454), (-0.1771, -1.045, -6.725), (-0.3544, -0.973, -6.66), (-0.4989, -0.7812, 6.422), (-0.4991, -0.8538, -6.564), (-0.6454, -0.6519, 6.421), (-0.6074, -0.7041, -6.458), (-0.7733, -0.5027, 6.439), (-0.6842, -0.5369, -6.367), (-0.881, -0.3367, 6.476), (-0.7403, -0.3628, -6.307), (-0.9642, -0.1563, 6.528), (-0.7821, -0.1869, -6.284), (-1.013, 0.03642, 6.582), (-0.8089, -0.01117, -6.295), (-1.016, 0.237, 6.614), (-0.8135, 0.1625, -6.331), (-0.9675, 0.4378, 6.602), (-0.784, 0.3307, -6.38), (-0.8735, 0.6265, 6.559), (-0.7133, 0.4891, -6.43), (-0.7384, 0.7895, 6.502), (-0.6077, 0.6346, -6.479), (-0.5698, 0.9176, 6.439), (-0.4773, 0.7649, -6.538), (-0.3789, 1.009, 6.383), (-0.3273, 0.8755, -6.613), (-0.1755, 1.062, 6.346), (-0.1589, 0.9563, -6.694), (-0.182, 1.95, -6.654), (-0.64, 6.608, 2.041), (-0.3164, 3.184, -6.157), (-0.6024, 6.143, 3.323), (-0.4378, 4.13, -5.302), (-0.5322, 5.403, 4.477), (-0.5206, 4.789, -4.255), (-0.4288, 4.287, 5.237), (-0.5381, 5.226, -3.078), (-0.3028, 3.091, 5.701), (-0.5861, 5.756, -1.871), (-0.1756, 1.966, 6.074), (-0.6543, 6.361, -0.6245), (-0.6745, 6.787, 0.6986), (-1.531, 4.99, -3.077), (-0.9179, 3.029, 5.819), (-1.696, 5.537, -1.876), (-0.564, 1.916, 6.144), (-1.893, 6.191, -0.6471), (-1.895, 6.285, 0.6949), (-0.5162, 1.785, -6.515), (-1.853, 6.162, 2.029), (-0.8401, 2.861, -6.004), (-1.774, 5.854, 3.316), (-1.141, 3.796, -5.225), (-1.576, 5.195, 4.477), (-1.406, 4.566, -4.26), (-1.287, 4.246, 5.423), (-3.04, 5.689, 2.037), (-1.296, 2.493, -5.875), (-2.92, 5.462, 3.327), (-1.766, 3.356, -5.152), (-2.559, 4.788, 4.477), (-2.175, 4.093, -4.216), (-2.094, 3.918, 5.434), (-2.457, 4.585, -3.078), (-1.517, 2.844, 5.977), (-2.747, 5.128, -1.889), (-0.9411, 1.795, 6.258), (-3.021, 5.655, -0.6528), (-3.021, 5.669, 0.6964), (-0.8135, 1.574, -6.407), (-2.085, 2.541, 6.153), (-3.716, 4.527, -1.903), (-1.294, 1.601, 6.419), (-3.998, 4.878, -0.6427), (-4.085, 4.972, 0.7023), (-1.084, 1.338, -6.338), (-4.205, 5.119, 2.046), (-1.718, 2.12, -5.817), (-3.93, 4.788, 3.327), (-2.348, 2.887, -5.125), (-3.444, 4.197, 4.477), (-2.876, 3.53, -4.189), (-2.827, 3.444, 5.455), (-3.295, 4.013, -3.077), (-4.788, 3.93, 3.327), (-2.886, 2.376, -5.142), (-4.197, 3.444, 4.477), (-3.49, 2.872, -4.175), (-3.441, 2.825, 5.454), (-4.028, 3.296, -3.079), (-2.559, 2.1, 6.224), (-4.561, 3.738, -1.914), (-1.592, 1.323, 6.544), (-4.855, 3.984, -0.6338), (-5.058, 4.144, 0.708), (-1.325, 1.078, -6.278), (-5.195, 4.264, 2.049), (-2.107, 1.722, -5.813), (-1.812, 0.9787, 6.638), (-5.546, 2.963, -0.6296), (-5.846, 3.128, 0.7105), (-1.511, 0.7941, -6.207), (-5.927, 3.168, 2.049), (-2.455, 1.285, -5.846), (-5.463, 2.92, 3.327), (-3.353, 1.789, -5.176), (-4.705, 2.528, 4.433), (-3.995, 2.124, -4.171), (-3.815, 2.058, 5.384), (-4.642, 2.462, -3.086), (-2.92, 1.561, 6.224), (-5.333, 2.84, -1.944), (-3.684, 1.098, -5.187), (-5.034, 1.542, 4.391), (-4.373, 1.299, -4.177), (-4.042, 1.251, 5.317), (-5.088, 1.517, -3.094), (-3.167, 0.961, 6.223), (-5.876, 1.766, -1.96), (-1.954, 0.5967, 6.714), (-6.029, 1.826, -0.6312), (-6.326, 1.931, 0.7083), (-1.602, 0.4866, -6.104), (-6.432, 1.951, 2.049), (-2.635, 0.7925, -5.754), (-5.927, 1.798, 3.327), (-6.3, 0.6114, -0.6377), (-6.503, 0.6552, 0.7034), (-1.601, 0.1642, -5.995), (-6.687, 0.6588, 2.049), (-2.574, 0.2735, -5.54), (-6.164, 0.6071, 3.327), (-3.557, 0.3705, -4.944), (-5.204, 0.5299, 4.369), (-4.461, 0.4366, -4.104), (-4.117, 0.4397, 5.252), (-5.325, 0.4936, -3.094), (-3.195, 0.3332, 6.14), (-6.172, 0.5855, -1.97), (-2.001, 0.2095, 6.649), (-5.127, -0.4816, 4.323), (-4.247, -0.3933, -3.975), (-4.018, -0.3554, 5.177), (-5.062, -0.476, -2.978), (-3.036, -0.2649, 6.012), (-5.898, -0.5744, -1.893), (-1.93, -0.1626, 6.497), (-6.377, -0.6486, -0.6479), (-6.457, -0.6323, 0.6969), (-1.551, -0.1611, -5.931), (-6.548, -0.6338, 2.042), (-2.461, -0.2337, -5.414), (-6.164, -0.6071, 3.327), (-3.365, -0.3096, -4.772), (-6.193, -1.89, 0.6938), (-1.48, -0.4863, -5.932), (-6.207, -1.883, 2.033), (-2.335, -0.7354, -5.395), (-5.926, -1.798, 3.326), (-3.154, -0.9676, -4.714), (-4.846, -1.45, 4.274), (-3.938, -1.187, -3.885), (-3.782, -1.114, 5.115), (-4.693, -1.403, -2.911), (-2.808, -0.8205, 5.899), (-5.459, -1.641, -1.837), (-1.785, -0.5093, 6.361), (-6.091, -1.86, -0.6411), (-3.546, -1.935, -3.862), (-3.442, -1.827, 5.082), (-4.157, -2.237, -2.857), (-2.516, -1.325, 5.77), (-4.741, -2.523, -1.76), (-1.599, -0.8313, 6.27), (-5.232, -2.774, -0.5722), (-5.529, -2.947, 0.7125), (-1.395, -0.8123, -6.004), (-5.783, -3.102, 2.039), (-2.2, -1.238, -5.483), (-5.445, -2.91, 3.317), (-2.9, -1.606, -4.749), (-4.425, -2.358, 4.251), (-4.693, -3.869, 0.7228), (-1.29, -1.139, -6.156), (-4.869, -3.989, 2.027), (-2.052, -1.75, -5.692), (-4.78, -3.924, 3.322), (-2.622, -2.247, -4.876), (-3.884, -3.202, 4.266), (-3.134, -2.682, -3.926), (-3.012, -2.485, 5.087), (-3.612, -3.068, -2.88), (-2.182, -1.795, 5.734), (-4.056, -3.406, -1.753), (-1.378, -1.126, 6.225), (-4.432, -3.681, -0.5504), (-2.496, -3.083, 5.129), (-3.072, -3.933, -2.971), (-1.801, -2.226, 5.778), (-3.407, -4.335, -1.808), (-1.124, -1.389, 6.221), (-3.679, -4.634, -0.5723), (-3.879, -4.819, 0.711), (-1.142, -1.455, -6.379), (-3.973, -4.867, 2.015), (-1.819, -2.253, -5.935), (-3.867, -4.711, 3.292), (-2.282, -2.887, -5.041), (-3.231, -3.971, 4.322), (-2.693, -3.445, -4.05), (-3.083, -5.771, 2.027), (-1.373, -2.647, -5.998), (-2.897, -5.425, 3.311), (-1.748, -3.441, -5.134), (-2.461, -4.646, 4.396), (-2.082, -4.141, -4.148), (-1.898, -3.609, 5.205), (-2.408, -4.78, -3.07), (-1.366, -2.603, 5.876), (-2.692, -5.286, -1.889), (-0.8387, -1.615, 6.255), (-2.927, -5.652, -0.6252), (-3.091, -5.846, 0.6924), (-0.9044, -1.723, -6.609), (-0.8726, -2.908, 5.997), (-1.86, -6.227, -2.006), (-0.5194, -1.791, 6.31), (-1.979, -6.553, -0.6778), (-2.021, -6.672, 0.6918), (-0.5879, -1.941, -6.746), (-1.95, -6.43, 2.049), (-0.884, -3.017, -6.105), (-1.798, -5.927, 3.327), (-1.1, -3.898, -5.227), (-1.575, -5.183, 4.473), (-1.343, -4.776, -4.269), (-1.212, -4.022, 5.29), (-1.633, -5.638, -3.219), (-0.3185, -3.277, -6.211), (-0.6174, -5.997, 3.267), (-0.3769, -4.253, -5.345), (-0.5477, -5.129, 4.36), (-0.4931, -5.297, -4.422), (-0.4388, -4.207, 5.329), (-0.6071, -6.164, -3.327), (-0.3116, -3.099, 6.077), (-0.6671, -6.514, -2.034), (-0.1659, -1.902, 6.359), (-0.6983, -6.687, -0.6838), (-0.6963, -6.805, 0.6854), (-0.1998, -2.029, -6.754), (-0.6588, -6.688, 2.049), (0.6021, -6.282, -2.015), (0.2148, -1.936, 6.378), (0.5993, -6.372, -0.6843), (0.5866, -6.351, 0.6484), (0.1998, -2.029, -6.754), (0.5582, -6.116, 1.947), (0.3245, -3.295, -6.224), (0.5109, -5.609, 3.16), (0.439, -4.417, -5.446), (0.4559, -4.94, 4.277), (0.5322, -5.403, -4.477), (0.3794, -4.107, 5.283), (0.606, -6.157, -3.326), (0.3014, -3.121, 6.102), (1.631, -5.306, 3.136), (1.293, -4.264, -5.456), (1.429, -4.674, 4.25), (1.576, -5.195, -4.477), (1.184, -3.89, 5.253), (1.784, -5.866, -3.318), (0.9292, -3.057, 6.151), (1.869, -6.073, -2.019), (0.6044, -1.897, 6.404), (1.907, -6.158, -0.689), (1.881, -6.076, 0.6399), (0.5918, -1.951, -6.754), (1.788, -5.793, 1.928), (0.9611, -3.168, -6.224), (0.9831, -1.786, 6.461), (3.263, -6.059, -0.6939), (3.23, -5.955, 0.6688), (0.9611, -1.798, -6.754), (3.069, -5.633, 1.984), (1.561, -2.92, -6.224), (2.774, -5.072, 3.194), (2.1, -3.93, -5.456), (2.385, -4.357, 4.28), (2.559, -4.788, -4.477), (1.964, -3.607, 5.272), (2.92, -5.463, -3.327), (1.545, -2.882, 6.198), (3.167, -5.922, -2.048), (2.827, -3.444, -5.456), (3.316, -3.98, 4.363), (3.444, -4.197, -4.477), (2.722, -3.265, 5.342), (3.93, -4.788, -3.327), (2.097, -2.554, 6.22), (4.264, -5.195, -2.049), (1.327, -1.588, 6.531), (4.373, -5.337, -0.6937), (4.358, -5.324, 0.6841), (1.293, -1.576, -6.754), (4.263, -5.195, 2.049), (2.1, -2.559, -6.224), (3.916, -4.765, 3.317), (5.23, -4.313, -0.6944), (5.166, -4.274, 0.666), (1.576, -1.293, -6.754), (5.051, -4.167, 2.014), (2.559, -2.1, -6.224), (4.635, -3.806, 3.258), (3.444, -2.827, -5.456), (4.03, -3.298, 4.377), (4.197, -3.444, -4.477), (3.405, -2.786, 5.427), (4.751, -3.907, -3.316), (2.559, -2.1, 6.224), (5.193, -4.262, -2.048), (1.613, -1.309, 6.583), (4.563, -2.45, 4.369), (4.783, -2.557, -4.475), (3.849, -2.062, 5.415), (5.249, -2.827, -3.277), (2.92, -1.561, 6.224), (5.775, -3.096, -2.037), (1.829, -0.9709, 6.601), (5.904, -3.164, -0.6973), (5.77, -3.113, 0.6468), (1.798, -0.9613, -6.752), (5.62, -3.026, 1.98), (2.92, -1.561, -6.224), (5.232, -2.8, 3.237), (3.93, -2.1, -5.456), (6.187, -1.897, 0.6305), (1.954, -0.5929, -6.741), (5.982, -1.838, 1.949), (3.168, -0.9611, -6.224), (5.599, -1.71, 3.212), (4.264, -1.293, -5.456), (4.91, -1.506, 4.354), (5.182, -1.572, -4.473), (4.153, -1.265, 5.405), (5.6, -1.708, -3.263), (3.167, -0.9609, 6.223), (6.027, -1.845, -2.011), (1.979, -0.5992, 6.548), (6.319, -1.916, -0.7035), (4.313, -0.4265, 5.402), (5.835, -0.5713, -3.273), (3.28, -0.3238, 6.193), (6.155, -0.6101, -2.003), (2.062, -0.2051, 6.489), (6.534, -0.6364, -0.7071), (6.385, -0.6425, 0.6186), (2.038, -0.2013, -6.723), (6.062, -0.6254, 1.919), (3.295, -0.3245, -6.224), (5.565, -0.5885, 3.153), (4.434, -0.4367, -5.456), (4.959, -0.5177, 4.311), (5.403, -0.5322, -4.477), (2.043, 0.1995, -6.707), (5.718, 0.5324, 1.872), (3.295, 0.3245, -6.224), (5.302, 0.4936, 3.099), (4.434, 0.4367, -5.456), (4.798, 0.4528, 4.268), (5.378, 0.5289, -4.471), (4.272, 0.4174, 5.387), (5.694, 0.5563, -3.255), (3.277, 0.3221, 6.169), (5.965, 0.5778, -1.996), (2.063, 0.204, 6.421), (6.085, 0.5784, -0.7004), (5.997, 0.5629, 0.5972), (5.532, 1.688, -3.269), (3.161, 0.9584, 6.191), (5.729, 1.759, -1.996), (1.988, 0.6055, 6.389), (5.843, 1.804, -0.6993), (5.767, 1.779, 0.5974), (1.966, 0.5936, -6.703), (5.508, 1.696, 1.874), (3.168, 0.9611, -6.224), (5.124, 1.577, 3.104), (4.239, 1.282, -5.443), (4.62, 1.412, 4.268), (5.185, 1.572, -4.474), (4.084, 1.239, 5.378), (5.366, 2.876, 1.916), (2.92, 1.561, -6.224), (5.058, 2.712, 3.178), (3.836, 2.047, -5.406), (4.395, 2.36, 4.308), (4.631, 2.468, -4.422), (3.788, 2.03, 5.39), (5.142, 2.759, -3.269), (2.919, 1.56, 6.219), (5.465, 2.944, -2.006), (1.836, 0.9838, 6.374), (5.746, 3.09, -0.7014), (5.658, 3.032, 0.6143), (1.809, 0.964, -6.712), (2.546, 2.087, 6.087), (4.867, 4.022, -2.009), (1.61, 1.32, 6.335), (5.214, 4.29, -0.7088), (4.952, 4.078, 0.619), (1.581, 1.296, -6.73), (4.741, 3.91, 1.93), (2.559, 2.1, -6.224), (4.46, 3.677, 3.193), (3.418, 2.806, -5.442), (3.888, 3.214, 4.329), (4.038, 3.318, -4.419), (3.385, 2.783, 5.422), (4.504, 3.718, -3.259), (2.1, 2.559, -6.224), (3.68, 4.52, 3.213), (2.802, 3.413, -5.439), (3.24, 3.987, 4.364), (3.338, 4.08, -4.428), (2.822, 3.439, 5.449), (3.773, 4.618, -3.276), (2.069, 2.51, 5.972), (4.09, 5.013, -2.017), (1.316, 1.589, 6.261), (4.268, 5.213, -0.7079), (4.068, 4.985, 0.6295), (1.295, 1.577, -6.746), (3.945, 4.844, 1.953), (3.04, 5.668, -2.004), (0.9713, 1.772, 6.157), (3.14, 5.901, -0.7012), (3.045, 5.754, 0.647), (0.9611, 1.798, -6.753), (3.003, 5.663, 1.987), (1.515, 2.818, -6.156), (2.78, 5.253, 3.255), (1.985, 3.697, -5.325), (2.498, 4.707, 4.436), (2.381, 4.416, -4.324), (2.068, 3.854, 5.33), (2.731, 5.062, -3.208), (1.51, 2.782, 5.798), (1.753, 5.822, 3.301), (1.171, 3.863, -5.244), (1.576, 5.195, 4.477), (1.398, 4.587, -4.239), (1.255, 4.104, 5.215), (1.597, 5.225, -3.128), (0.92, 2.962, 5.688), (1.764, 5.782, -1.932), (0.6001, 1.891, 6.08), (1.858, 6.17, -0.6606), (1.902, 6.372, 0.6694), (0.591, 1.948, -6.752), (1.899, 6.305, 2.023), (0.9077, 2.992, -6.11), (0.6587, 6.689, 2.049), (0.3004, 3.149, -6.137), (0.6068, 6.163, 3.327), (0.3716, 4.04, -5.254), (0.5317, 5.398, 4.471), (0.4318, 4.796, -4.243), (0.4187, 4.224, 5.155), (0.5052, 5.313, -3.095), (0.313, 3.061, 5.651), (0.5644, 5.83, -1.888), (0.215, 1.955, 6.051), (0.5921, 6.396, -0.6363), (0.6491, 6.804, 0.6925), (0.1978, 2.005, -6.739)], [], [(1921, 1401, 14, 495), (1920, 1403, 7, 488), (467, 1396, 1404), (0, 1397, 1399), (1919, 1402, 8, 489), (1918, 1404, 1, 482), (1917, 1405, 9, 490), (1916, 1406, 2, 483), (1915, 1407, 10, 491), (1914, 1408, 3, 484), (1913, 1409, 11, 492), (1912, 1410, 4, 485), (1911, 1411, 12, 493), (1910, 1412, 5, 486), (1909, 1413, 13, 494), (1908, 1414, 6, 487), (1907, 511, 28, 508), (1906, 513, 21, 501), (1905, 510, 29, 509), (1904, 512, 22, 502), (1, 1398, 516), (0, 1399, 1416), (1903, 515, 23, 503), (1902, 516, 16, 496), (1901, 517, 24, 504), (1900, 518, 17, 497), (1899, 519, 25, 505), (1898, 520, 18, 498), (1897, 521, 26, 506), (1896, 522, 19, 499), (1895, 523, 27, 507), (1894, 524, 20, 500), (1893, 540, 32, 526), (1892, 542, 40, 534), (1891, 539, 33, 527), (1890, 541, 41, 535), (1889, 543, 34, 528), (1888, 544, 42, 536), (1887, 545, 35, 529), (1886, 546, 43, 537), (1885, 547, 36, 530), (1884, 548, 44, 538), (1883, 549, 37, 531), (16, 1415, 552), (0, 1416, 1418), (1882, 551, 38, 532), (1881, 552, 31, 525), (1880, 553, 39, 533), (1879, 569, 51, 559), (1878, 571, 59, 567), (1877, 568, 52, 560), (31, 1417, 573), (0, 1418, 1420), (1876, 572, 53, 561), (1875, 573, 46, 554), (1874, 574, 54, 562), (1873, 575, 47, 555), (1872, 576, 55, 563), (1871, 577, 48, 556), (1870, 578, 56, 564), (1869, 579, 49, 557), (1868, 580, 57, 565), (1867, 581, 50, 558), (1866, 582, 58, 566), (1865, 598, 70, 592), (1864, 600, 63, 585), (1863, 597, 71, 593), (1862, 599, 64, 586), (1861, 601, 72, 594), (1860, 602, 65, 587), (1859, 603, 73, 595), (1858, 604, 66, 588), (1857, 605, 74, 596), (1856, 606, 67, 589), (46, 1419, 609), (0, 1420, 1422), (1855, 608, 68, 590), (1854, 609, 61, 583), (1853, 610, 69, 591), (1852, 611, 62, 584), (1851, 627, 89, 625), (1850, 629, 82, 618), (61, 1421, 630), (0, 1422, 1424), (1849, 628, 83, 619), (1848, 630, 76, 612), (1847, 631, 84, 620), (1846, 632, 77, 613), (1845, 633, 85, 621), (1844, 634, 78, 614), (1843, 635, 86, 622), (1842, 636, 79, 615), (1841, 637, 87, 623), (1840, 638, 80, 616), (1839, 639, 88, 624), (1838, 640, 81, 617), (1837, 656, 93, 643), (1836, 658, 101, 651), (1835, 655, 94, 644), (1834, 657, 102, 652), (1833, 659, 95, 645), (1832, 660, 103, 653), (1831, 661, 96, 646), (1830, 662, 104, 654), (1829, 663, 97, 647), (76, 1423, 666), (0, 1424, 1426), (1828, 665, 98, 648), (1827, 666, 91, 641), (1826, 667, 99, 649), (1825, 668, 92, 642), (1824, 669, 100, 650), (1823, 685, 112, 676), (91, 1425, 686), (0, 1426, 1428), (1822, 684, 113, 677), (1821, 686, 106, 670), (1820, 688, 114, 678), (1819, 689, 107, 671), (1818, 690, 115, 679), (1817, 691, 108, 672), (1816, 692, 116, 680), (1815, 693, 109, 673), (1814, 694, 117, 681), (1813, 695, 110, 674), (1812, 696, 118, 682), (1811, 697, 111, 675), (1810, 698, 119, 683), (1809, 714, 131, 709), (1808, 716, 124, 702), (1807, 713, 132, 710), (1806, 715, 125, 703), (1805, 717, 133, 711), (1804, 718, 126, 704), (1803, 719, 134, 712), (1802, 720, 127, 705), (106, 1427, 723), (0, 1428, 1430), (1801, 722, 128, 706), (1800, 723, 121, 699), (1799, 724, 129, 707), (1798, 725, 122, 700), (1797, 726, 130, 708), (1796, 727, 123, 701), (0, 1430, 1432), (1795, 744, 143, 735), (1794, 746, 136, 728), (1793, 743, 144, 736), (1792, 745, 137, 729), (1791, 747, 145, 737), (1790, 748, 138, 730), (1789, 749, 146, 738), (1788, 750, 139, 731), (1787, 751, 147, 739), (1786, 752, 140, 732), (1785, 753, 148, 740), (1784, 754, 141, 733), (1783, 755, 149, 741), (1782, 756, 142, 734), (121, 1429, 746), (1781, 772, 162, 768), (1780, 774, 155, 761), (1779, 771, 163, 769), (1778, 773, 156, 762), (1777, 775, 164, 770), (1776, 776, 157, 763), (136, 1431, 779), (0, 1432, 1434), (1775, 778, 158, 764), (1774, 779, 151, 757), (1773, 780, 159, 765), (1772, 781, 152, 758), (1771, 782, 160, 766), (1770, 783, 153, 759), (1769, 784, 161, 767), (1768, 785, 154, 760), (1767, 801, 166, 786), (1766, 803, 174, 794), (1765, 800, 167, 787), (1764, 802, 175, 795), (1763, 804, 168, 788), (1762, 805, 176, 796), (1761, 806, 169, 789), (1760, 807, 177, 797), (1759, 808, 170, 790), (1758, 809, 178, 798), (1757, 810, 171, 791), (1756, 811, 179, 799), (1755, 812, 172, 792), (151, 1433, 801), (0, 1434, 1436), (1754, 814, 173, 793), (1753, 830, 185, 819), (1752, 832, 193, 827), (1751, 829, 186, 820), (1750, 831, 194, 828), (1749, 833, 187, 821), (166, 1435, 836), (0, 1436, 1438), (1748, 835, 188, 822), (1747, 836, 181, 815), (1746, 837, 189, 823), (1745, 838, 182, 816), (1744, 839, 190, 824), (1743, 840, 183, 817), (1742, 841, 191, 825), (1741, 842, 184, 818), (1740, 843, 192, 826), (1739, 859, 204, 852), (1738, 861, 197, 845), (1737, 858, 205, 853), (1736, 860, 198, 846), (1735, 862, 206, 854), (1734, 863, 199, 847), (1733, 864, 207, 855), (1732, 865, 200, 848), (1731, 866, 208, 856), (1730, 867, 201, 849), (1729, 868, 209, 857), (1728, 869, 202, 850), (181, 1437, 872), (0, 1438, 1440), (1727, 871, 203, 851), (1726, 872, 196, 844), (1725, 888, 223, 885), (1724, 890, 216, 878), (1723, 887, 224, 886), (1722, 889, 217, 879), (196, 1439, 893), (0, 1440, 1442), (1721, 892, 218, 880), (1720, 893, 211, 873), (1719, 894, 219, 881), (1718, 895, 212, 874), (1717, 896, 220, 882), (1716, 897, 213, 875), (1715, 898, 221, 883), (1714, 899, 214, 876), (1713, 900, 222, 884), (1712, 901, 215, 877), (1711, 917, 227, 903), (1710, 919, 235, 911), (1709, 916, 228, 904), (1708, 918, 236, 912), (1707, 920, 229, 905), (1706, 921, 237, 913), (1705, 922, 230, 906), (1704, 923, 238, 914), (1703, 924, 231, 907), (1702, 925, 239, 915), (1701, 926, 232, 908), (211, 1441, 929), (0, 1442, 1444), (1700, 928, 233, 909), (1699, 929, 226, 902), (1698, 930, 234, 910), (1697, 946, 246, 936), (1696, 948, 254, 944), (1695, 945, 247, 937), (226, 1443, 950), (0, 1444, 1446), (1694, 949, 248, 938), (1693, 950, 241, 931), (1692, 951, 249, 939), (1691, 952, 242, 932), (1690, 953, 250, 940), (1689, 954, 243, 933), (1688, 955, 251, 941), (1687, 956, 244, 934), (1686, 957, 252, 942), (1685, 958, 245, 935), (1684, 959, 253, 943), (1683, 976, 266, 970), (1682, 978, 259, 963), (1681, 975, 267, 971), (1680, 977, 260, 964), (1679, 979, 268, 972), (1678, 980, 261, 965), (1677, 981, 269, 973), (1676, 982, 262, 966), (1675, 983, 270, 974), (1674, 984, 263, 967), (241, 1445, 987), (0, 1446, 1447), (1673, 986, 264, 968), (1672, 987, 257, 961), (1671, 988, 265, 969), (1670, 989, 258, 962), (1669, 1005, 285, 1003), (1668, 1007, 278, 996), (257, 960, 1008), (0, 1447, 1449), (1667, 1006, 279, 997), (1666, 1008, 272, 990), (1665, 1009, 280, 998), (1664, 1010, 273, 991), (1663, 1011, 281, 999), (1662, 1012, 274, 992), (1661, 1013, 282, 1000), (1660, 1014, 275, 993), (1659, 1015, 283, 1001), (1658, 1016, 276, 994), (1657, 1017, 284, 1002), (1656, 1018, 277, 995), (1655, 1034, 297, 1029), (1654, 1036, 290, 1022), (1653, 1033, 298, 1030), (1652, 1035, 291, 1023), (1651, 1037, 299, 1031), (1650, 1038, 292, 1024), (1649, 1039, 300, 1032), (1648, 1040, 293, 1025), (272, 1448, 1043), (0, 1449, 1451), (1647, 1042, 294, 1026), (1646, 1043, 287, 1019), (1645, 1044, 295, 1027), (1644, 1045, 288, 1020), (1643, 1046, 296, 1028), (1642, 1047, 289, 1021), (287, 1450, 1062), (0, 1451, 1453), (1641, 1065, 309, 1055), (1640, 1062, 302, 1048), (1639, 1064, 310, 1056), (1638, 1066, 303, 1049), (1637, 1067, 311, 1057), (1636, 1068, 304, 1050), (1635, 1069, 312, 1058), (1634, 1070, 305, 1051), (1633, 1071, 313, 1059), (1632, 1072, 306, 1052), (1631, 1073, 314, 1060), (1630, 1074, 307, 1053), (1629, 1075, 315, 1061), (1628, 1076, 308, 1054), (1627, 1092, 320, 1080), (1626, 1094, 328, 1088), (1625, 1091, 321, 1081), (1624, 1093, 329, 1089), (1623, 1095, 322, 1082), (1622, 1096, 330, 1090), (1621, 1097, 323, 1083), (302, 1452, 1100), (0, 1453, 1455), (1620, 1099, 324, 1084), (1619, 1100, 317, 1077), (1618, 1101, 325, 1085), (1617, 1102, 318, 1078), (1616, 1103, 326, 1086), (1615, 1104, 319, 1079), (1614, 1105, 327, 1087), (1613, 1121, 339, 1113), (1612, 1123, 332, 1106), (1611, 1120, 340, 1114), (1610, 1122, 333, 1107), (1609, 1124, 341, 1115), (1608, 1125, 334, 1108), (1607, 1126, 342, 1116), (1606, 1127, 335, 1109), (1605, 1128, 343, 1117), (1604, 1129, 336, 1110), (1603, 1130, 344, 1118), (1602, 1131, 337, 1111), (1601, 1132, 345, 1119), (1600, 1133, 338, 1112), (317, 1454, 1123), (0, 1455, 1457), (1599, 1150, 358, 1146), (1598, 1152, 351, 1139), (1597, 1149, 359, 1147), (1596, 1151, 352, 1140), (1595, 1153, 360, 1148), (1594, 1154, 353, 1141), (332, 1456, 1157), (0, 1457, 1459), (1593, 1156, 354, 1142), (1592, 1157, 347, 1135), (1591, 1158, 355, 1143), (1590, 1159, 348, 1136), (1589, 1160, 356, 1144), (1588, 1161, 349, 1137), (1587, 1162, 357, 1145), (1586, 1163, 350, 1138), (1585, 1179, 362, 1164), (1584, 1181, 370, 1172), (1583, 1178, 363, 1165), (1582, 1180, 371, 1173), (1581, 1182, 364, 1166), (1580, 1183, 372, 1174), (1579, 1184, 365, 1167), (1578, 1185, 373, 1175), (1577, 1186, 366, 1168), (1576, 1187, 374, 1176), (1575, 1188, 367, 1169), (1574, 1189, 375, 1177), (1573, 1190, 368, 1170), (347, 1458, 1179), (0, 1459, 1461), (1572, 1192, 369, 1171), (1571, 1208, 381, 1197), (1570, 1210, 389, 1205), (1569, 1207, 382, 1198), (1568, 1209, 390, 1206), (1567, 1211, 383, 1199), (362, 1460, 1214), (0, 1461, 1463), (1566, 1213, 384, 1200), (1565, 1214, 377, 1193), (1564, 1215, 385, 1201), (1563, 1216, 378, 1194), (1562, 1217, 386, 1202), (1561, 1218, 379, 1195), (1560, 1219, 387, 1203), (1559, 1220, 380, 1196), (1558, 1221, 388, 1204), (1557, 1237, 400, 1230), (1556, 1239, 393, 1223), (1555, 1236, 401, 1231), (1554, 1238, 394, 1224), (1553, 1240, 402, 1232), (1552, 1241, 395, 1225), (1551, 1242, 403, 1233), (1550, 1243, 396, 1226), (1549, 1244, 404, 1234), (1548, 1245, 397, 1227), (1547, 1246, 405, 1235), (1546, 1247, 398, 1228), (377, 1462, 1250), (0, 1463, 1465), (1545, 1249, 399, 1229), (1544, 1250, 392, 1222), (1543, 1266, 419, 1263), (1542, 1268, 412, 1256), (1541, 1265, 420, 1264), (1540, 1267, 413, 1257), (392, 1464, 1271), (0, 1465, 1467), (1539, 1270, 414, 1258), (1538, 1271, 407, 1251), (1537, 1272, 415, 1259), (1536, 1273, 408, 1252), (1535, 1274, 416, 1260), (1534, 1275, 409, 1253), (1533, 1276, 417, 1261), (1532, 1277, 410, 1254), (1531, 1278, 418, 1262), (1530, 1279, 411, 1255), (1529, 1295, 431, 1289), (1528, 1297, 424, 1282), (1527, 1294, 432, 1290), (1526, 1296, 425, 1283), (1525, 1298, 433, 1291), (1524, 1299, 426, 1284), (1523, 1300, 434, 1292), (1522, 1301, 427, 1285), (1521, 1302, 435, 1293), (1520, 1303, 428, 1286), (407, 1466, 1306), (0, 1467, 1469), (1519, 1305, 429, 1287), (1518, 1306, 422, 1280), (1517, 1307, 430, 1288), (1516, 1308, 423, 1281), (1515, 1324, 450, 1322), (1514, 1326, 443, 1315), (422, 1468, 1327), (0, 1469, 1471), (1513, 1325, 444, 1316), (1512, 1327, 437, 1309), (1511, 1328, 445, 1317), (1510, 1329, 438, 1310), (1509, 1330, 446, 1318), (1508, 1331, 439, 1311), (1507, 1332, 447, 1319), (1506, 1333, 440, 1312), (1505, 1334, 448, 1320), (1504, 1335, 441, 1313), (1503, 1336, 449, 1321), (1502, 1337, 442, 1314), (1501, 1353, 454, 1340), (1500, 1355, 462, 1348), (1499, 1352, 455, 1341), (1498, 1354, 463, 1349), (1497, 1356, 456, 1342), (1496, 1357, 464, 1350), (1495, 1358, 457, 1343), (1494, 1359, 465, 1351), (1493, 1360, 458, 1344), (437, 1470, 1363), (0, 1471, 1473), (1492, 1362, 459, 1345), (1491, 1363, 452, 1338), (1490, 1364, 460, 1346), (1489, 1365, 453, 1339), (1488, 1366, 461, 1347), (1487, 1382, 473, 1373), (452, 1472, 1383), (0, 1473, 1397), (1486, 1381, 474, 1374), (1485, 1383, 467, 1367), (1484, 1385, 475, 1375), (1483, 1386, 468, 1368), (1482, 1387, 476, 1376), (1481, 1388, 469, 1369), (1480, 1389, 477, 1377), (1479, 1390, 470, 1370), (1478, 1391, 478, 1378), (1477, 1392, 471, 1371), (1476, 1393, 479, 1379), (1475, 1394, 472, 1372), (1474, 1395, 480, 1380), (1384, 1474, 1380, 481), (466, 1351, 1474, 1384), (1351, 465, 1395, 1474), (1382, 1475, 1372, 473), (458, 1343, 1475, 1382), (1343, 457, 1394, 1475), (1395, 1476, 1379, 480), (465, 1350, 1476, 1395), (1350, 464, 1393, 1476), (1394, 1477, 1371, 472), (457, 1342, 1477, 1394), (1342, 456, 1392, 1477), (1393, 1478, 1378, 479), (464, 1349, 1478, 1393), (1349, 463, 1391, 1478), (1392, 1479, 1370, 471), (456, 1341, 1479, 1392), (1341, 455, 1390, 1479), (1391, 1480, 1377, 478), (463, 1348, 1480, 1391), (1348, 462, 1389, 1480), (1390, 1481, 1369, 470), (455, 1340, 1481, 1390), (1340, 454, 1388, 1481), (1389, 1482, 1376, 477), (462, 1347, 1482, 1389), (1347, 461, 1387, 1482), (1388, 1483, 1368, 469), (454, 1339, 1483, 1388), (1339, 453, 1386, 1483), (1387, 1484, 1375, 476), (461, 1346, 1484, 1387), (1346, 460, 1385, 1484), (1386, 1485, 1367, 468), (453, 1338, 1485, 1386), (1338, 452, 1383, 1485), (1385, 1486, 1374, 475), (460, 1345, 1486, 1385), (1345, 459, 1381, 1486), (1397, 1384, 481), (1397, 1473, 1384), (1473, 466, 1384), (1383, 1396, 467), (1383, 1472, 1396), (1472, 256, 1396), (1381, 1487, 1373, 474), (459, 1344, 1487, 1381), (1344, 458, 1382, 1487), (1355, 1488, 1347, 462), (447, 1318, 1488, 1355), (1318, 446, 1366, 1488), (1353, 1489, 1339, 454), (439, 1310, 1489, 1353), (1310, 438, 1365, 1489), (1366, 1490, 1346, 461), (446, 1317, 1490, 1366), (1317, 445, 1364, 1490), (1365, 1491, 1338, 453), (438, 1309, 1491, 1365), (1309, 437, 1363, 1491), (1364, 1492, 1345, 460), (445, 1316, 1492, 1364), (1316, 444, 1362, 1492), (1473, 1361, 466), (1473, 1471, 1361), (1471, 451, 1361), (1363, 1472, 452), (1363, 1470, 1472), (1470, 256, 1472), (1362, 1493, 1344, 459), (444, 1315, 1493, 1362), (1315, 443, 1360, 1493), (1361, 1494, 1351, 466), (451, 1322, 1494, 1361), (1322, 450, 1359, 1494), (1360, 1495, 1343, 458), (443, 1314, 1495, 1360), (1314, 442, 1358, 1495), (1359, 1496, 1350, 465), (450, 1321, 1496, 1359), (1321, 449, 1357, 1496), (1358, 1497, 1342, 457), (442, 1313, 1497, 1358), (1313, 441, 1356, 1497), (1357, 1498, 1349, 464), (449, 1320, 1498, 1357), (1320, 448, 1354, 1498), (1356, 1499, 1341, 456), (441, 1312, 1499, 1356), (1312, 440, 1352, 1499), (1354, 1500, 1348, 463), (448, 1319, 1500, 1354), (1319, 447, 1355, 1500), (1352, 1501, 1340, 455), (440, 1311, 1501, 1352), (1311, 439, 1353, 1501), (1326, 1502, 1314, 443), (428, 1285, 1502, 1326), (1285, 427, 1337, 1502), (1324, 1503, 1321, 450), (435, 1292, 1503, 1324), (1292, 434, 1336, 1503), (1337, 1504, 1313, 442), (427, 1284, 1504, 1337), (1284, 426, 1335, 1504), (1336, 1505, 1320, 449), (434, 1291, 1505, 1336), (1291, 433, 1334, 1505), (1335, 1506, 1312, 441), (426, 1283, 1506, 1335), (1283, 425, 1333, 1506), (1334, 1507, 1319, 448), (433, 1290, 1507, 1334), (1290, 432, 1332, 1507), (1333, 1508, 1311, 440), (425, 1282, 1508, 1333), (1282, 424, 1331, 1508), (1332, 1509, 1318, 447), (432, 1289, 1509, 1332), (1289, 431, 1330, 1509), (1331, 1510, 1310, 439), (424, 1281, 1510, 1331), (1281, 423, 1329, 1510), (1330, 1511, 1317, 446), (431, 1288, 1511, 1330), (1288, 430, 1328, 1511), (1329, 1512, 1309, 438), (423, 1280, 1512, 1329), (1280, 422, 1327, 1512), (1328, 1513, 1316, 445), (430, 1287, 1513, 1328), (1287, 429, 1325, 1513), (1471, 1323, 451), (1471, 1469, 1323), (1469, 436, 1323), (1327, 1470, 437), (1327, 1468, 1470), (1468, 256, 1470), (1325, 1514, 1315, 444), (429, 1286, 1514, 1325), (1286, 428, 1326, 1514), (1323, 1515, 1322, 451), (436, 1293, 1515, 1323), (1293, 435, 1324, 1515), (1297, 1516, 1281, 424), (409, 1252, 1516, 1297), (1252, 408, 1308, 1516), (1295, 1517, 1288, 431), (416, 1259, 1517, 1295), (1259, 415, 1307, 1517), (1308, 1518, 1280, 423), (408, 1251, 1518, 1308), (1251, 407, 1306, 1518), (1307, 1519, 1287, 430), (415, 1258, 1519, 1307), (1258, 414, 1305, 1519), (1469, 1304, 436), (1469, 1467, 1304), (1467, 421, 1304), (1306, 1468, 422), (1306, 1466, 1468), (1466, 256, 1468), (1305, 1520, 1286, 429), (414, 1257, 1520, 1305), (1257, 413, 1303, 1520), (1304, 1521, 1293, 436), (421, 1264, 1521, 1304), (1264, 420, 1302, 1521), (1303, 1522, 1285, 428), (413, 1256, 1522, 1303), (1256, 412, 1301, 1522), (1302, 1523, 1292, 435), (420, 1263, 1523, 1302), (1263, 419, 1300, 1523), (1301, 1524, 1284, 427), (412, 1255, 1524, 1301), (1255, 411, 1299, 1524), (1300, 1525, 1291, 434), (419, 1262, 1525, 1300), (1262, 418, 1298, 1525), (1299, 1526, 1283, 426), (411, 1254, 1526, 1299), (1254, 410, 1296, 1526), (1298, 1527, 1290, 433), (418, 1261, 1527, 1298), (1261, 417, 1294, 1527), (1296, 1528, 1282, 425), (410, 1253, 1528, 1296), (1253, 409, 1297, 1528), (1294, 1529, 1289, 432), (417, 1260, 1529, 1294), (1260, 416, 1295, 1529), (1268, 1530, 1255, 412), (397, 1226, 1530, 1268), (1226, 396, 1279, 1530), (1266, 1531, 1262, 419), (404, 1233, 1531, 1266), (1233, 403, 1278, 1531), (1279, 1532, 1254, 411), (396, 1225, 1532, 1279), (1225, 395, 1277, 1532), (1278, 1533, 1261, 418), (403, 1232, 1533, 1278), (1232, 402, 1276, 1533), (1277, 1534, 1253, 410), (395, 1224, 1534, 1277), (1224, 394, 1275, 1534), (1276, 1535, 1260, 417), (402, 1231, 1535, 1276), (1231, 401, 1274, 1535), (1275, 1536, 1252, 409), (394, 1223, 1536, 1275), (1223, 393, 1273, 1536), (1274, 1537, 1259, 416), (401, 1230, 1537, 1274), (1230, 400, 1272, 1537), (1273, 1538, 1251, 408), (393, 1222, 1538, 1273), (1222, 392, 1271, 1538), (1272, 1539, 1258, 415), (400, 1229, 1539, 1272), (1229, 399, 1270, 1539), (1467, 1269, 421), (1467, 1465, 1269), (1465, 406, 1269), (1271, 1466, 407), (1271, 1464, 1466), (1464, 256, 1466), (1270, 1540, 1257, 414), (399, 1228, 1540, 1270), (1228, 398, 1267, 1540), (1269, 1541, 1264, 421), (406, 1235, 1541, 1269), (1235, 405, 1265, 1541), (1267, 1542, 1256, 413), (398, 1227, 1542, 1267), (1227, 397, 1268, 1542), (1265, 1543, 1263, 420), (405, 1234, 1543, 1265), (1234, 404, 1266, 1543), (1239, 1544, 1222, 393), (378, 1193, 1544, 1239), (1193, 377, 1250, 1544), (1237, 1545, 1229, 400), (385, 1200, 1545, 1237), (1200, 384, 1249, 1545), (1465, 1248, 406), (1465, 1463, 1248), (1463, 391, 1248), (1250, 1464, 392), (1250, 1462, 1464), (1462, 256, 1464), (1249, 1546, 1228, 399), (384, 1199, 1546, 1249), (1199, 383, 1247, 1546), (1248, 1547, 1235, 406), (391, 1206, 1547, 1248), (1206, 390, 1246, 1547), (1247, 1548, 1227, 398), (383, 1198, 1548, 1247), (1198, 382, 1245, 1548), (1246, 1549, 1234, 405), (390, 1205, 1549, 1246), (1205, 389, 1244, 1549), (1245, 1550, 1226, 397), (382, 1197, 1550, 1245), (1197, 381, 1243, 1550), (1244, 1551, 1233, 404), (389, 1204, 1551, 1244), (1204, 388, 1242, 1551), (1243, 1552, 1225, 396), (381, 1196, 1552, 1243), (1196, 380, 1241, 1552), (1242, 1553, 1232, 403), (388, 1203, 1553, 1242), (1203, 387, 1240, 1553), (1241, 1554, 1224, 395), (380, 1195, 1554, 1241), (1195, 379, 1238, 1554), (1240, 1555, 1231, 402), (387, 1202, 1555, 1240), (1202, 386, 1236, 1555), (1238, 1556, 1223, 394), (379, 1194, 1556, 1238), (1194, 378, 1239, 1556), (1236, 1557, 1230, 401), (386, 1201, 1557, 1236), (1201, 385, 1237, 1557), (1210, 1558, 1204, 389), (374, 1175, 1558, 1210), (1175, 373, 1221, 1558), (1208, 1559, 1196, 381), (366, 1167, 1559, 1208), (1167, 365, 1220, 1559), (1221, 1560, 1203, 388), (373, 1174, 1560, 1221), (1174, 372, 1219, 1560), (1220, 1561, 1195, 380), (365, 1166, 1561, 1220), (1166, 364, 1218, 1561), (1219, 1562, 1202, 387), (372, 1173, 1562, 1219), (1173, 371, 1217, 1562), (1218, 1563, 1194, 379), (364, 1165, 1563, 1218), (1165, 363, 1216, 1563), (1217, 1564, 1201, 386), (371, 1172, 1564, 1217), (1172, 370, 1215, 1564), (1216, 1565, 1193, 378), (363, 1164, 1565, 1216), (1164, 362, 1214, 1565), (1215, 1566, 1200, 385), (370, 1171, 1566, 1215), (1171, 369, 1213, 1566), (1463, 1212, 391), (1463, 1461, 1212), (1461, 376, 1212), (1214, 1462, 377), (1214, 1460, 1462), (1460, 256, 1462), (1213, 1567, 1199, 384), (369, 1170, 1567, 1213), (1170, 368, 1211, 1567), (1212, 1568, 1206, 391), (376, 1177, 1568, 1212), (1177, 375, 1209, 1568), (1211, 1569, 1198, 383), (368, 1169, 1569, 1211), (1169, 367, 1207, 1569), (1209, 1570, 1205, 390), (375, 1176, 1570, 1209), (1176, 374, 1210, 1570), (1207, 1571, 1197, 382), (367, 1168, 1571, 1207), (1168, 366, 1208, 1571), (1181, 1572, 1171, 370), (355, 1142, 1572, 1181), (1142, 354, 1192, 1572), (1461, 1191, 376), (1461, 1459, 1191), (1459, 361, 1191), (1179, 1460, 362), (1179, 1458, 1460), (1458, 256, 1460), (1192, 1573, 1170, 369), (354, 1141, 1573, 1192), (1141, 353, 1190, 1573), (1191, 1574, 1177, 376), (361, 1148, 1574, 1191), (1148, 360, 1189, 1574), (1190, 1575, 1169, 368), (353, 1140, 1575, 1190), (1140, 352, 1188, 1575), (1189, 1576, 1176, 375), (360, 1147, 1576, 1189), (1147, 359, 1187, 1576), (1188, 1577, 1168, 367), (352, 1139, 1577, 1188), (1139, 351, 1186, 1577), (1187, 1578, 1175, 374), (359, 1146, 1578, 1187), (1146, 358, 1185, 1578), (1186, 1579, 1167, 366), (351, 1138, 1579, 1186), (1138, 350, 1184, 1579), (1185, 1580, 1174, 373), (358, 1145, 1580, 1185), (1145, 357, 1183, 1580), (1184, 1581, 1166, 365), (350, 1137, 1581, 1184), (1137, 349, 1182, 1581), (1183, 1582, 1173, 372), (357, 1144, 1582, 1183), (1144, 356, 1180, 1582), (1182, 1583, 1165, 364), (349, 1136, 1583, 1182), (1136, 348, 1178, 1583), (1180, 1584, 1172, 371), (356, 1143, 1584, 1180), (1143, 355, 1181, 1584), (1178, 1585, 1164, 363), (348, 1135, 1585, 1178), (1135, 347, 1179, 1585), (1152, 1586, 1138, 351), (336, 1109, 1586, 1152), (1109, 335, 1163, 1586), (1150, 1587, 1145, 358), (343, 1116, 1587, 1150), (1116, 342, 1162, 1587), (1163, 1588, 1137, 350), (335, 1108, 1588, 1163), (1108, 334, 1161, 1588), (1162, 1589, 1144, 357), (342, 1115, 1589, 1162), (1115, 341, 1160, 1589), (1161, 1590, 1136, 349), (334, 1107, 1590, 1161), (1107, 333, 1159, 1590), (1160, 1591, 1143, 356), (341, 1114, 1591, 1160), (1114, 340, 1158, 1591), (1159, 1592, 1135, 348), (333, 1106, 1592, 1159), (1106, 332, 1157, 1592), (1158, 1593, 1142, 355), (340, 1113, 1593, 1158), (1113, 339, 1156, 1593), (1459, 1155, 361), (1459, 1457, 1155), (1457, 346, 1155), (1157, 1458, 347), (1157, 1456, 1458), (1456, 256, 1458), (1156, 1594, 1141, 354), (339, 1112, 1594, 1156), (1112, 338, 1154, 1594), (1155, 1595, 1148, 361), (346, 1119, 1595, 1155), (1119, 345, 1153, 1595), (1154, 1596, 1140, 353), (338, 1111, 1596, 1154), (1111, 337, 1151, 1596), (1153, 1597, 1147, 360), (345, 1118, 1597, 1153), (1118, 344, 1149, 1597), (1151, 1598, 1139, 352), (337, 1110, 1598, 1151), (1110, 336, 1152, 1598), (1149, 1599, 1146, 359), (344, 1117, 1599, 1149), (1117, 343, 1150, 1599), (1457, 1134, 346), (1457, 1455, 1134), (1455, 331, 1134), (1123, 1456, 332), (1123, 1454, 1456), (1454, 256, 1456), (1121, 1600, 1112, 339), (324, 1083, 1600, 1121), (1083, 323, 1133, 1600), (1134, 1601, 1119, 346), (331, 1090, 1601, 1134), (1090, 330, 1132, 1601), (1133, 1602, 1111, 338), (323, 1082, 1602, 1133), (1082, 322, 1131, 1602), (1132, 1603, 1118, 345), (330, 1089, 1603, 1132), (1089, 329, 1130, 1603), (1131, 1604, 1110, 337), (322, 1081, 1604, 1131), (1081, 321, 1129, 1604), (1130, 1605, 1117, 344), (329, 1088, 1605, 1130), (1088, 328, 1128, 1605), (1129, 1606, 1109, 336), (321, 1080, 1606, 1129), (1080, 320, 1127, 1606), (1128, 1607, 1116, 343), (328, 1087, 1607, 1128), (1087, 327, 1126, 1607), (1127, 1608, 1108, 335), (320, 1079, 1608, 1127), (1079, 319, 1125, 1608), (1126, 1609, 1115, 342), (327, 1086, 1609, 1126), (1086, 326, 1124, 1609), (1125, 1610, 1107, 334), (319, 1078, 1610, 1125), (1078, 318, 1122, 1610), (1124, 1611, 1114, 341), (326, 1085, 1611, 1124), (1085, 325, 1120, 1611), (1122, 1612, 1106, 333), (318, 1077, 1612, 1122), (1077, 317, 1123, 1612), (1120, 1613, 1113, 340), (325, 1084, 1613, 1120), (1084, 324, 1121, 1613), (1094, 1614, 1087, 328), (313, 1058, 1614, 1094), (1058, 312, 1105, 1614), (1092, 1615, 1079, 320), (305, 1050, 1615, 1092), (1050, 304, 1104, 1615), (1105, 1616, 1086, 327), (312, 1057, 1616, 1105), (1057, 311, 1103, 1616), (1104, 1617, 1078, 319), (304, 1049, 1617, 1104), (1049, 303, 1102, 1617), (1103, 1618, 1085, 326), (311, 1056, 1618, 1103), (1056, 310, 1101, 1618), (1102, 1619, 1077, 318), (303, 1048, 1619, 1102), (1048, 302, 1100, 1619), (1101, 1620, 1084, 325), (310, 1055, 1620, 1101), (1055, 309, 1099, 1620), (1455, 1098, 331), (1455, 1453, 1098), (1453, 316, 1098), (1100, 1454, 317), (1100, 1452, 1454), (1452, 256, 1454), (1099, 1621, 1083, 324), (309, 1054, 1621, 1099), (1054, 308, 1097, 1621), (1098, 1622, 1090, 331), (316, 1061, 1622, 1098), (1061, 315, 1096, 1622), (1097, 1623, 1082, 323), (308, 1053, 1623, 1097), (1053, 307, 1095, 1623), (1096, 1624, 1089, 330), (315, 1060, 1624, 1096), (1060, 314, 1093, 1624), (1095, 1625, 1081, 322), (307, 1052, 1625, 1095), (1052, 306, 1091, 1625), (1093, 1626, 1088, 329), (314, 1059, 1626, 1093), (1059, 313, 1094, 1626), (1091, 1627, 1080, 321), (306, 1051, 1627, 1091), (1051, 305, 1092, 1627), (1065, 1628, 1054, 309), (294, 1025, 1628, 1065), (1025, 293, 1076, 1628), (1063, 1629, 1061, 316), (301, 1032, 1629, 1063), (1032, 300, 1075, 1629), (1076, 1630, 1053, 308), (293, 1024, 1630, 1076), (1024, 292, 1074, 1630), (1075, 1631, 1060, 315), (300, 1031, 1631, 1075), (1031, 299, 1073, 1631), (1074, 1632, 1052, 307), (292, 1023, 1632, 1074), (1023, 291, 1072, 1632), (1073, 1633, 1059, 314), (299, 1030, 1633, 1073), (1030, 298, 1071, 1633), (1072, 1634, 1051, 306), (291, 1022, 1634, 1072), (1022, 290, 1070, 1634), (1071, 1635, 1058, 313), (298, 1029, 1635, 1071), (1029, 297, 1069, 1635), (1070, 1636, 1050, 305), (290, 1021, 1636, 1070), (1021, 289, 1068, 1636), (1069, 1637, 1057, 312), (297, 1028, 1637, 1069), (1028, 296, 1067, 1637), (1068, 1638, 1049, 304), (289, 1020, 1638, 1068), (1020, 288, 1066, 1638), (1067, 1639, 1056, 311), (296, 1027, 1639, 1067), (1027, 295, 1064, 1639), (1066, 1640, 1048, 303), (288, 1019, 1640, 1066), (1019, 287, 1062, 1640), (1064, 1641, 1055, 310), (295, 1026, 1641, 1064), (1026, 294, 1065, 1641), (1453, 1063, 316), (1453, 1451, 1063), (1451, 301, 1063), (1062, 1452, 302), (1062, 1450, 1452), (1450, 256, 1452), (1036, 1642, 1021, 290), (275, 992, 1642, 1036), (992, 274, 1047, 1642), (1034, 1643, 1028, 297), (282, 999, 1643, 1034), (999, 281, 1046, 1643), (1047, 1644, 1020, 289), (274, 991, 1644, 1047), (991, 273, 1045, 1644), (1046, 1645, 1027, 296), (281, 998, 1645, 1046), (998, 280, 1044, 1645), (1045, 1646, 1019, 288), (273, 990, 1646, 1045), (990, 272, 1043, 1646), (1044, 1647, 1026, 295), (280, 997, 1647, 1044), (997, 279, 1042, 1647), (1451, 1041, 301), (1451, 1449, 1041), (1449, 286, 1041), (1043, 1450, 287), (1043, 1448, 1450), (1448, 256, 1450), (1042, 1648, 1025, 294), (279, 996, 1648, 1042), (996, 278, 1040, 1648), (1041, 1649, 1032, 301), (286, 1003, 1649, 1041), (1003, 285, 1039, 1649), (1040, 1650, 1024, 293), (278, 995, 1650, 1040), (995, 277, 1038, 1650), (1039, 1651, 1031, 300), (285, 1002, 1651, 1039), (1002, 284, 1037, 1651), (1038, 1652, 1023, 292), (277, 994, 1652, 1038), (994, 276, 1035, 1652), (1037, 1653, 1030, 299), (284, 1001, 1653, 1037), (1001, 283, 1033, 1653), (1035, 1654, 1022, 291), (276, 993, 1654, 1035), (993, 275, 1036, 1654), (1033, 1655, 1029, 298), (283, 1000, 1655, 1033), (1000, 282, 1034, 1655), (1007, 1656, 995, 278), (263, 966, 1656, 1007), (966, 262, 1018, 1656), (1005, 1657, 1002, 285), (270, 973, 1657, 1005), (973, 269, 1017, 1657), (1018, 1658, 994, 277), (262, 965, 1658, 1018), (965, 261, 1016, 1658), (1017, 1659, 1001, 284), (269, 972, 1659, 1017), (972, 268, 1015, 1659), (1016, 1660, 993, 276), (261, 964, 1660, 1016), (964, 260, 1014, 1660), (1015, 1661, 1000, 283), (268, 971, 1661, 1015), (971, 267, 1013, 1661), (1014, 1662, 992, 275), (260, 963, 1662, 1014), (963, 259, 1012, 1662), (1013, 1663, 999, 282), (267, 970, 1663, 1013), (970, 266, 1011, 1663), (1012, 1664, 991, 274), (259, 962, 1664, 1012), (962, 258, 1010, 1664), (1011, 1665, 998, 281), (266, 969, 1665, 1011), (969, 265, 1009, 1665), (1010, 1666, 990, 273), (258, 961, 1666, 1010), (961, 257, 1008, 1666), (1009, 1667, 997, 280), (265, 968, 1667, 1009), (968, 264, 1006, 1667), (1449, 1004, 286), (1449, 1447, 1004), (1447, 271, 1004), (1008, 1448, 272), (1008, 960, 1448), (960, 256, 1448), (1006, 1668, 996, 279), (264, 967, 1668, 1006), (967, 263, 1007, 1668), (1004, 1669, 1003, 286), (271, 974, 1669, 1004), (974, 270, 1005, 1669), (978, 1670, 962, 259), (243, 932, 1670, 978), (932, 242, 989, 1670), (976, 1671, 969, 266), (250, 939, 1671, 976), (939, 249, 988, 1671), (989, 1672, 961, 258), (242, 931, 1672, 989), (931, 241, 987, 1672), (988, 1673, 968, 265), (249, 938, 1673, 988), (938, 248, 986, 1673), (1447, 985, 271), (1447, 1446, 985), (1446, 255, 985), (987, 960, 257), (987, 1445, 960), (1445, 256, 960), (986, 1674, 967, 264), (248, 937, 1674, 986), (937, 247, 984, 1674), (985, 1675, 974, 271), (255, 944, 1675, 985), (944, 254, 983, 1675), (984, 1676, 966, 263), (247, 936, 1676, 984), (936, 246, 982, 1676), (983, 1677, 973, 270), (254, 943, 1677, 983), (943, 253, 981, 1677), (982, 1678, 965, 262), (246, 935, 1678, 982), (935, 245, 980, 1678), (981, 1679, 972, 269), (253, 942, 1679, 981), (942, 252, 979, 1679), (980, 1680, 964, 261), (245, 934, 1680, 980), (934, 244, 977, 1680), (979, 1681, 971, 268), (252, 941, 1681, 979), (941, 251, 975, 1681), (977, 1682, 963, 260), (244, 933, 1682, 977), (933, 243, 978, 1682), (975, 1683, 970, 267), (251, 940, 1683, 975), (940, 250, 976, 1683), (948, 1684, 943, 254), (239, 914, 1684, 948), (914, 238, 959, 1684), (946, 1685, 935, 246), (231, 906, 1685, 946), (906, 230, 958, 1685), (959, 1686, 942, 253), (238, 913, 1686, 959), (913, 237, 957, 1686), (958, 1687, 934, 245), (230, 905, 1687, 958), (905, 229, 956, 1687), (957, 1688, 941, 252), (237, 912, 1688, 957), (912, 236, 955, 1688), (956, 1689, 933, 244), (229, 904, 1689, 956), (904, 228, 954, 1689), (955, 1690, 940, 251), (236, 911, 1690, 955), (911, 235, 953, 1690), (954, 1691, 932, 243), (228, 903, 1691, 954), (903, 227, 952, 1691), (953, 1692, 939, 250), (235, 910, 1692, 953), (910, 234, 951, 1692), (952, 1693, 931, 242), (227, 902, 1693, 952), (902, 226, 950, 1693), (951, 1694, 938, 249), (234, 909, 1694, 951), (909, 233, 949, 1694), (1446, 947, 255), (1446, 1444, 947), (1444, 240, 947), (950, 1445, 241), (950, 1443, 1445), (1443, 256, 1445), (949, 1695, 937, 248), (233, 908, 1695, 949), (908, 232, 945, 1695), (947, 1696, 944, 255), (240, 915, 1696, 947), (915, 239, 948, 1696), (945, 1697, 936, 247), (232, 907, 1697, 945), (907, 231, 946, 1697), (919, 1698, 910, 235), (220, 881, 1698, 919), (881, 219, 930, 1698), (917, 1699, 902, 227), (212, 873, 1699, 917), (873, 211, 929, 1699), (930, 1700, 909, 234), (219, 880, 1700, 930), (880, 218, 928, 1700), (1444, 927, 240), (1444, 1442, 927), (1442, 225, 927), (929, 1443, 226), (929, 1441, 1443), (1441, 256, 1443), (928, 1701, 908, 233), (218, 879, 1701, 928), (879, 217, 926, 1701), (927, 1702, 915, 240), (225, 886, 1702, 927), (886, 224, 925, 1702), (926, 1703, 907, 232), (217, 878, 1703, 926), (878, 216, 924, 1703), (925, 1704, 914, 239), (224, 885, 1704, 925), (885, 223, 923, 1704), (924, 1705, 906, 231), (216, 877, 1705, 924), (877, 215, 922, 1705), (923, 1706, 913, 238), (223, 884, 1706, 923), (884, 222, 921, 1706), (922, 1707, 905, 230), (215, 876, 1707, 922), (876, 214, 920, 1707), (921, 1708, 912, 237), (222, 883, 1708, 921), (883, 221, 918, 1708), (920, 1709, 904, 229), (214, 875, 1709, 920), (875, 213, 916, 1709), (918, 1710, 911, 236), (221, 882, 1710, 918), (882, 220, 919, 1710), (916, 1711, 903, 228), (213, 874, 1711, 916), (874, 212, 917, 1711), (890, 1712, 877, 216), (201, 848, 1712, 890), (848, 200, 901, 1712), (888, 1713, 884, 223), (208, 855, 1713, 888), (855, 207, 900, 1713), (901, 1714, 876, 215), (200, 847, 1714, 901), (847, 199, 899, 1714), (900, 1715, 883, 222), (207, 854, 1715, 900), (854, 206, 898, 1715), (899, 1716, 875, 214), (199, 846, 1716, 899), (846, 198, 897, 1716), (898, 1717, 882, 221), (206, 853, 1717, 898), (853, 205, 896, 1717), (897, 1718, 874, 213), (198, 845, 1718, 897), (845, 197, 895, 1718), (896, 1719, 881, 220), (205, 852, 1719, 896), (852, 204, 894, 1719), (895, 1720, 873, 212), (197, 844, 1720, 895), (844, 196, 893, 1720), (894, 1721, 880, 219), (204, 851, 1721, 894), (851, 203, 892, 1721), (1442, 891, 225), (1442, 1440, 891), (1440, 210, 891), (893, 1441, 211), (893, 1439, 1441), (1439, 256, 1441), (892, 1722, 879, 218), (203, 850, 1722, 892), (850, 202, 889, 1722), (891, 1723, 886, 225), (210, 857, 1723, 891), (857, 209, 887, 1723), (889, 1724, 878, 217), (202, 849, 1724, 889), (849, 201, 890, 1724), (887, 1725, 885, 224), (209, 856, 1725, 887), (856, 208, 888, 1725), (861, 1726, 844, 197), (182, 815, 1726, 861), (815, 181, 872, 1726), (859, 1727, 851, 204), (189, 822, 1727, 859), (822, 188, 871, 1727), (1440, 870, 210), (1440, 1438, 870), (1438, 195, 870), (872, 1439, 196), (872, 1437, 1439), (1437, 256, 1439), (871, 1728, 850, 203), (188, 821, 1728, 871), (821, 187, 869, 1728), (870, 1729, 857, 210), (195, 828, 1729, 870), (828, 194, 868, 1729), (869, 1730, 849, 202), (187, 820, 1730, 869), (820, 186, 867, 1730), (868, 1731, 856, 209), (194, 827, 1731, 868), (827, 193, 866, 1731), (867, 1732, 848, 201), (186, 819, 1732, 867), (819, 185, 865, 1732), (866, 1733, 855, 208), (193, 826, 1733, 866), (826, 192, 864, 1733), (865, 1734, 847, 200), (185, 818, 1734, 865), (818, 184, 863, 1734), (864, 1735, 854, 207), (192, 825, 1735, 864), (825, 191, 862, 1735), (863, 1736, 846, 199), (184, 817, 1736, 863), (817, 183, 860, 1736), (862, 1737, 853, 206), (191, 824, 1737, 862), (824, 190, 858, 1737), (860, 1738, 845, 198), (183, 816, 1738, 860), (816, 182, 861, 1738), (858, 1739, 852, 205), (190, 823, 1739, 858), (823, 189, 859, 1739), (832, 1740, 826, 193), (178, 797, 1740, 832), (797, 177, 843, 1740), (830, 1741, 818, 185), (170, 789, 1741, 830), (789, 169, 842, 1741), (843, 1742, 825, 192), (177, 796, 1742, 843), (796, 176, 841, 1742), (842, 1743, 817, 184), (169, 788, 1743, 842), (788, 168, 840, 1743), (841, 1744, 824, 191), (176, 795, 1744, 841), (795, 175, 839, 1744), (840, 1745, 816, 183), (168, 787, 1745, 840), (787, 167, 838, 1745), (839, 1746, 823, 190), (175, 794, 1746, 839), (794, 174, 837, 1746), (838, 1747, 815, 182), (167, 786, 1747, 838), (786, 166, 836, 1747), (837, 1748, 822, 189), (174, 793, 1748, 837), (793, 173, 835, 1748), (1438, 834, 195), (1438, 1436, 834), (1436, 180, 834), (836, 1437, 181), (836, 1435, 1437), (1435, 256, 1437), (835, 1749, 821, 188), (173, 792, 1749, 835), (792, 172, 833, 1749), (834, 1750, 828, 195), (180, 799, 1750, 834), (799, 179, 831, 1750), (833, 1751, 820, 187), (172, 791, 1751, 833), (791, 171, 829, 1751), (831, 1752, 827, 194), (179, 798, 1752, 831), (798, 178, 832, 1752), (829, 1753, 819, 186), (171, 790, 1753, 829), (790, 170, 830, 1753), (803, 1754, 793, 174), (159, 764, 1754, 803), (764, 158, 814, 1754), (1436, 813, 180), (1436, 1434, 813), (1434, 165, 813), (801, 1435, 166), (801, 1433, 1435), (1433, 256, 1435), (814, 1755, 792, 173), (158, 763, 1755, 814), (763, 157, 812, 1755), (813, 1756, 799, 180), (165, 770, 1756, 813), (770, 164, 811, 1756), (812, 1757, 791, 172), (157, 762, 1757, 812), (762, 156, 810, 1757), (811, 1758, 798, 179), (164, 769, 1758, 811), (769, 163, 809, 1758), (810, 1759, 790, 171), (156, 761, 1759, 810), (761, 155, 808, 1759), (809, 1760, 797, 178), (163, 768, 1760, 809), (768, 162, 807, 1760), (808, 1761, 789, 170), (155, 760, 1761, 808), (760, 154, 806, 1761), (807, 1762, 796, 177), (162, 767, 1762, 807), (767, 161, 805, 1762), (806, 1763, 788, 169), (154, 759, 1763, 806), (759, 153, 804, 1763), (805, 1764, 795, 176), (161, 766, 1764, 805), (766, 160, 802, 1764), (804, 1765, 787, 168), (153, 758, 1765, 804), (758, 152, 800, 1765), (802, 1766, 794, 175), (160, 765, 1766, 802), (765, 159, 803, 1766), (800, 1767, 786, 167), (152, 757, 1767, 800), (757, 151, 801, 1767), (774, 1768, 760, 155), (140, 731, 1768, 774), (731, 139, 785, 1768), (772, 1769, 767, 162), (147, 738, 1769, 772), (738, 146, 784, 1769), (785, 1770, 759, 154), (139, 730, 1770, 785), (730, 138, 783, 1770), (784, 1771, 766, 161), (146, 737, 1771, 784), (737, 145, 782, 1771), (783, 1772, 758, 153), (138, 729, 1772, 783), (729, 137, 781, 1772), (782, 1773, 765, 160), (145, 736, 1773, 782), (736, 144, 780, 1773), (781, 1774, 757, 152), (137, 728, 1774, 781), (728, 136, 779, 1774), (780, 1775, 764, 159), (144, 735, 1775, 780), (735, 143, 778, 1775), (1434, 777, 165), (1434, 1432, 777), (1432, 150, 777), (779, 1433, 151), (779, 1431, 1433), (1431, 256, 1433), (778, 1776, 763, 158), (143, 734, 1776, 778), (734, 142, 776, 1776), (777, 1777, 770, 165), (150, 741, 1777, 777), (741, 149, 775, 1777), (776, 1778, 762, 157), (142, 733, 1778, 776), (733, 141, 773, 1778), (775, 1779, 769, 164), (149, 740, 1779, 775), (740, 148, 771, 1779), (773, 1780, 761, 156), (141, 732, 1780, 773), (732, 140, 774, 1780), (771, 1781, 768, 163), (148, 739, 1781, 771), (739, 147, 772, 1781), (746, 1431, 136), (746, 1429, 1431), (1429, 256, 1431), (744, 1782, 734, 143), (128, 705, 1782, 744), (705, 127, 756, 1782), (742, 1783, 741, 150), (135, 712, 1783, 742), (712, 134, 755, 1783), (756, 1784, 733, 142), (127, 704, 1784, 756), (704, 126, 754, 1784), (755, 1785, 740, 149), (134, 711, 1785, 755), (711, 133, 753, 1785), (754, 1786, 732, 141), (126, 703, 1786, 754), (703, 125, 752, 1786), (753, 1787, 739, 148), (133, 710, 1787, 753), (710, 132, 751, 1787), (752, 1788, 731, 140), (125, 702, 1788, 752), (702, 124, 750, 1788), (751, 1789, 738, 147), (132, 709, 1789, 751), (709, 131, 749, 1789), (750, 1790, 730, 139), (124, 701, 1790, 750), (701, 123, 748, 1790), (749, 1791, 737, 146), (131, 708, 1791, 749), (708, 130, 747, 1791), (748, 1792, 729, 138), (123, 700, 1792, 748), (700, 122, 745, 1792), (747, 1793, 736, 145), (130, 707, 1793, 747), (707, 129, 743, 1793), (745, 1794, 728, 137), (122, 699, 1794, 745), (699, 121, 746, 1794), (743, 1795, 735, 144), (129, 706, 1795, 743), (706, 128, 744, 1795), (1432, 742, 150), (1432, 1430, 742), (1430, 135, 742), (716, 1796, 701, 124), (109, 672, 1796, 716), (672, 108, 727, 1796), (714, 1797, 708, 131), (116, 679, 1797, 714), (679, 115, 726, 1797), (727, 1798, 700, 123), (108, 671, 1798, 727), (671, 107, 725, 1798), (726, 1799, 707, 130), (115, 678, 1799, 726), (678, 114, 724, 1799), (725, 1800, 699, 122), (107, 670, 1800, 725), (670, 106, 723, 1800), (724, 1801, 706, 129), (114, 677, 1801, 724), (677, 113, 722, 1801), (1430, 721, 135), (1430, 1428, 721), (1428, 120, 721), (723, 1429, 121), (723, 1427, 1429), (1427, 256, 1429), (722, 1802, 705, 128), (113, 676, 1802, 722), (676, 112, 720, 1802), (721, 1803, 712, 135), (120, 683, 1803, 721), (683, 119, 719, 1803), (720, 1804, 704, 127), (112, 675, 1804, 720), (675, 111, 718, 1804), (719, 1805, 711, 134), (119, 682, 1805, 719), (682, 118, 717, 1805), (718, 1806, 703, 126), (111, 674, 1806, 718), (674, 110, 715, 1806), (717, 1807, 710, 133), (118, 681, 1807, 717), (681, 117, 713, 1807), (715, 1808, 702, 125), (110, 673, 1808, 715), (673, 109, 716, 1808), (713, 1809, 709, 132), (117, 680, 1809, 713), (680, 116, 714, 1809), (687, 1810, 683, 120), (105, 654, 1810, 687), (654, 104, 698, 1810), (685, 1811, 675, 112), (97, 646, 1811, 685), (646, 96, 697, 1811), (698, 1812, 682, 119), (104, 653, 1812, 698), (653, 103, 696, 1812), (697, 1813, 674, 111), (96, 645, 1813, 697), (645, 95, 695, 1813), (696, 1814, 681, 118), (103, 652, 1814, 696), (652, 102, 694, 1814), (695, 1815, 673, 110), (95, 644, 1815, 695), (644, 94, 693, 1815), (694, 1816, 680, 117), (102, 651, 1816, 694), (651, 101, 692, 1816), (693, 1817, 672, 109), (94, 643, 1817, 693), (643, 93, 691, 1817), (692, 1818, 679, 116), (101, 650, 1818, 692), (650, 100, 690, 1818), (691, 1819, 671, 108), (93, 642, 1819, 691), (642, 92, 689, 1819), (690, 1820, 678, 115), (100, 649, 1820, 690), (649, 99, 688, 1820), (689, 1821, 670, 107), (92, 641, 1821, 689), (641, 91, 686, 1821), (688, 1822, 677, 114), (99, 648, 1822, 688), (648, 98, 684, 1822), (1428, 687, 120), (1428, 1426, 687), (1426, 105, 687), (686, 1427, 106), (686, 1425, 1427), (1425, 256, 1427), (684, 1823, 676, 113), (98, 647, 1823, 684), (647, 97, 685, 1823), (658, 1824, 650, 101), (86, 621, 1824, 658), (621, 85, 669, 1824), (656, 1825, 642, 93), (78, 613, 1825, 656), (613, 77, 668, 1825), (669, 1826, 649, 100), (85, 620, 1826, 669), (620, 84, 667, 1826), (668, 1827, 641, 92), (77, 612, 1827, 668), (612, 76, 666, 1827), (667, 1828, 648, 99), (84, 619, 1828, 667), (619, 83, 665, 1828), (1426, 664, 105), (1426, 1424, 664), (1424, 90, 664), (666, 1425, 91), (666, 1423, 1425), (1423, 256, 1425), (665, 1829, 647, 98), (83, 618, 1829, 665), (618, 82, 663, 1829), (664, 1830, 654, 105), (90, 625, 1830, 664), (625, 89, 662, 1830), (663, 1831, 646, 97), (82, 617, 1831, 663), (617, 81, 661, 1831), (662, 1832, 653, 104), (89, 624, 1832, 662), (624, 88, 660, 1832), (661, 1833, 645, 96), (81, 616, 1833, 661), (616, 80, 659, 1833), (660, 1834, 652, 103), (88, 623, 1834, 660), (623, 87, 657, 1834), (659, 1835, 644, 95), (80, 615, 1835, 659), (615, 79, 655, 1835), (657, 1836, 651, 102), (87, 622, 1836, 657), (622, 86, 658, 1836), (655, 1837, 643, 94), (79, 614, 1837, 655), (614, 78, 656, 1837), (629, 1838, 617, 82), (67, 588, 1838, 629), (588, 66, 640, 1838), (627, 1839, 624, 89), (74, 595, 1839, 627), (595, 73, 639, 1839), (640, 1840, 616, 81), (66, 587, 1840, 640), (587, 65, 638, 1840), (639, 1841, 623, 88), (73, 594, 1841, 639), (594, 72, 637, 1841), (638, 1842, 615, 80), (65, 586, 1842, 638), (586, 64, 636, 1842), (637, 1843, 622, 87), (72, 593, 1843, 637), (593, 71, 635, 1843), (636, 1844, 614, 79), (64, 585, 1844, 636), (585, 63, 634, 1844), (635, 1845, 621, 86), (71, 592, 1845, 635), (592, 70, 633, 1845), (634, 1846, 613, 78), (63, 584, 1846, 634), (584, 62, 632, 1846), (633, 1847, 620, 85), (70, 591, 1847, 633), (591, 69, 631, 1847), (632, 1848, 612, 77), (62, 583, 1848, 632), (583, 61, 630, 1848), (631, 1849, 619, 84), (69, 590, 1849, 631), (590, 68, 628, 1849), (1424, 626, 90), (1424, 1422, 626), (1422, 75, 626), (630, 1423, 76), (630, 1421, 1423), (1421, 256, 1423), (628, 1850, 618, 83), (68, 589, 1850, 628), (589, 67, 629, 1850), (626, 1851, 625, 90), (75, 596, 1851, 626), (596, 74, 627, 1851), (600, 1852, 584, 63), (48, 555, 1852, 600), (555, 47, 611, 1852), (598, 1853, 591, 70), (55, 562, 1853, 598), (562, 54, 610, 1853), (611, 1854, 583, 62), (47, 554, 1854, 611), (554, 46, 609, 1854), (610, 1855, 590, 69), (54, 561, 1855, 610), (561, 53, 608, 1855), (1422, 607, 75), (1422, 1420, 607), (1420, 60, 607), (609, 1421, 61), (609, 1419, 1421), (1419, 256, 1421), (608, 1856, 589, 68), (53, 560, 1856, 608), (560, 52, 606, 1856), (607, 1857, 596, 75), (60, 567, 1857, 607), (567, 59, 605, 1857), (606, 1858, 588, 67), (52, 559, 1858, 606), (559, 51, 604, 1858), (605, 1859, 595, 74), (59, 566, 1859, 605), (566, 58, 603, 1859), (604, 1860, 587, 66), (51, 558, 1860, 604), (558, 50, 602, 1860), (603, 1861, 594, 73), (58, 565, 1861, 603), (565, 57, 601, 1861), (602, 1862, 586, 65), (50, 557, 1862, 602), (557, 49, 599, 1862), (601, 1863, 593, 72), (57, 564, 1863, 601), (564, 56, 597, 1863), (599, 1864, 585, 64), (49, 556, 1864, 599), (556, 48, 600, 1864), (597, 1865, 592, 71), (56, 563, 1865, 597), (563, 55, 598, 1865), (571, 1866, 566, 59), (44, 537, 1866, 571), (537, 43, 582, 1866), (569, 1867, 558, 51), (36, 529, 1867, 569), (529, 35, 581, 1867), (582, 1868, 565, 58), (43, 536, 1868, 582), (536, 42, 580, 1868), (581, 1869, 557, 50), (35, 528, 1869, 581), (528, 34, 579, 1869), (580, 1870, 564, 57), (42, 535, 1870, 580), (535, 41, 578, 1870), (579, 1871, 556, 49), (34, 527, 1871, 579), (527, 33, 577, 1871), (578, 1872, 563, 56), (41, 534, 1872, 578), (534, 40, 576, 1872), (577, 1873, 555, 48), (33, 526, 1873, 577), (526, 32, 575, 1873), (576, 1874, 562, 55), (40, 533, 1874, 576), (533, 39, 574, 1874), (575, 1875, 554, 47), (32, 525, 1875, 575), (525, 31, 573, 1875), (574, 1876, 561, 54), (39, 532, 1876, 574), (532, 38, 572, 1876), (1420, 570, 60), (1420, 1418, 570), (1418, 45, 570), (573, 1419, 46), (573, 1417, 1419), (1417, 256, 1419), (572, 1877, 560, 53), (38, 531, 1877, 572), (531, 37, 568, 1877), (570, 1878, 567, 60), (45, 538, 1878, 570), (538, 44, 571, 1878), (568, 1879, 559, 52), (37, 530, 1879, 568), (530, 36, 569, 1879), (542, 1880, 533, 40), (25, 504, 1880, 542), (504, 24, 553, 1880), (540, 1881, 525, 32), (17, 496, 1881, 540), (496, 16, 552, 1881), (553, 1882, 532, 39), (24, 503, 1882, 553), (503, 23, 551, 1882), (1418, 550, 45), (1418, 1416, 550), (1416, 30, 550), (552, 1417, 31), (552, 1415, 1417), (1415, 256, 1417), (551, 1883, 531, 38), (23, 502, 1883, 551), (502, 22, 549, 1883), (550, 1884, 538, 45), (30, 509, 1884, 550), (509, 29, 548, 1884), (549, 1885, 530, 37), (22, 501, 1885, 549), (501, 21, 547, 1885), (548, 1886, 537, 44), (29, 508, 1886, 548), (508, 28, 546, 1886), (547, 1887, 529, 36), (21, 500, 1887, 547), (500, 20, 545, 1887), (546, 1888, 536, 43), (28, 507, 1888, 546), (507, 27, 544, 1888), (545, 1889, 528, 35), (20, 499, 1889, 545), (499, 19, 543, 1889), (544, 1890, 535, 42), (27, 506, 1890, 544), (506, 26, 541, 1890), (543, 1891, 527, 34), (19, 498, 1891, 543), (498, 18, 539, 1891), (541, 1892, 534, 41), (26, 505, 1892, 541), (505, 25, 542, 1892), (539, 1893, 526, 33), (18, 497, 1893, 539), (497, 17, 540, 1893), (513, 1894, 500, 21), (6, 486, 1894, 513), (486, 5, 524, 1894), (511, 1895, 507, 28), (13, 493, 1895, 511), (493, 12, 523, 1895), (524, 1896, 499, 20), (5, 485, 1896, 524), (485, 4, 522, 1896), (523, 1897, 506, 27), (12, 492, 1897, 523), (492, 11, 521, 1897), (522, 1898, 498, 19), (4, 484, 1898, 522), (484, 3, 520, 1898), (521, 1899, 505, 26), (11, 491, 1899, 521), (491, 10, 519, 1899), (520, 1900, 497, 18), (3, 483, 1900, 520), (483, 2, 518, 1900), (519, 1901, 504, 25), (10, 490, 1901, 519), (490, 9, 517, 1901), (518, 1902, 496, 17), (2, 482, 1902, 518), (482, 1, 516, 1902), (517, 1903, 503, 24), (9, 489, 1903, 517), (489, 8, 515, 1903), (1416, 514, 30), (1416, 1399, 514), (1399, 15, 514), (516, 1415, 16), (516, 1398, 1415), (1398, 256, 1415), (515, 1904, 502, 23), (8, 488, 1904, 515), (488, 7, 512, 1904), (514, 1905, 509, 30), (15, 495, 1905, 514), (495, 14, 510, 1905), (512, 1906, 501, 22), (7, 487, 1906, 512), (487, 6, 513, 1906), (510, 1907, 508, 29), (14, 494, 1907, 510), (494, 13, 511, 1907), (1403, 1908, 487, 7), (473, 1372, 1908, 1403), (1372, 472, 1414, 1908), (1401, 1909, 494, 14), (480, 1379, 1909, 1401), (1379, 479, 1413, 1909), (1414, 1910, 486, 6), (472, 1371, 1910, 1414), (1371, 471, 1412, 1910), (1413, 1911, 493, 13), (479, 1378, 1911, 1413), (1378, 478, 1411, 1911), (1412, 1912, 485, 5), (471, 1370, 1912, 1412), (1370, 470, 1410, 1912), (1411, 1913, 492, 12), (478, 1377, 1913, 1411), (1377, 477, 1409, 1913), (1410, 1914, 484, 4), (470, 1369, 1914, 1410), (1369, 469, 1408, 1914), (1409, 1915, 491, 11), (477, 1376, 1915, 1409), (1376, 476, 1407, 1915), (1408, 1916, 483, 3), (469, 1368, 1916, 1408), (1368, 468, 1406, 1916), (1407, 1917, 490, 10), (476, 1375, 1917, 1407), (1375, 475, 1405, 1917), (1406, 1918, 482, 2), (468, 1367, 1918, 1406), (1367, 467, 1404, 1918), (1405, 1919, 489, 9), (475, 1374, 1919, 1405), (1374, 474, 1402, 1919), (1399, 1400, 15), (1399, 1397, 1400), (1397, 481, 1400), (1404, 1398, 1), (1404, 1396, 1398), (1396, 256, 1398), (1402, 1920, 488, 8), (474, 1373, 1920, 1402), (1373, 473, 1403, 1920), (1400, 1921, 495, 15), (481, 1380, 1921, 1400), (1380, 480, 1401, 1921)])
me_sphere_001.use_remesh_preserve_volume = False
me_sphere_001.use_remesh_preserve_attributes = False
me_sphere_001.use_mirror_vertex_groups = False
me_sphere_001.update()

# ---- objects
ob_sphere = bpy.data.objects.new('Sphere', me_sphere_001)

# ---- transforms, parenting, visibility, modifiers, constraints
ob_sphere.location = (0.0, 0.0, 0.0)
ob_sphere.scale = (1.0, 1.0, 1.435)
ob_sphere.lineart.crease_threshold = 0.0
_m = ob_sphere.modifiers.new('Decimate', 'DECIMATE')
_m.decimate_type = 'DISSOLVE'
_m.angle_limit = 0.4363
_m.use_dissolve_boundaries = True

# ---- collection membership
col_collection_1.objects.link(ob_sphere)

# ---- scene / render settings (as saved in the file)
scene.frame_start = 1; scene.frame_end = 250; scene.frame_set(1)
scene.render.engine = 'BLENDER_EEVEE_NEXT'
scene.render.resolution_percentage = 50
scene.render.dither_intensity = 0.0
scene.cycles.use_denoising = False
scene.cycles.samples = 128
scene.cycles.sampling_pattern = 'TABULATED_SOBOL'
scene.cycles.use_adaptive_sampling = False
scene.cycles.use_light_tree = False
scene.cycles.blur_glossy = 0.0
scene.cycles.sample_clamp_indirect = 0.0
scene.view_settings.view_transform = 'Standard'
bpy.context.view_layer.update()

# ---- added for rendering (the .blend has no active camera and no usable light): camera, sun
cam_auto = bpy.data.cameras.new('AutoCamera')
cam_auto.lens = 50.0
cam_auto.sensor_width = 36.0
cam_auto.clip_end = 1000.0
ob_auto_camera = bpy.data.objects.new('AutoCamera', cam_auto)
scene.collection.objects.link(ob_auto_camera)
ob_auto_camera.location = (24.9413, -29.8605, 19.7888)
ob_auto_camera.rotation_euler = (1.09748, -7.21219e-08, 0.694738)
scene.camera = ob_auto_camera
light_auto_sun = bpy.data.lights.new('AutoSun', 'SUN')
light_auto_sun.energy = 3.0
light_auto_sun.angle = 0.0523599
ob_auto_sun = bpy.data.objects.new('AutoSun', light_auto_sun)
scene.collection.objects.link(ob_auto_sun)
ob_auto_sun.rotation_euler = (0.872665, 0.174533, 0.523599)
bpy.context.view_layer.update()
